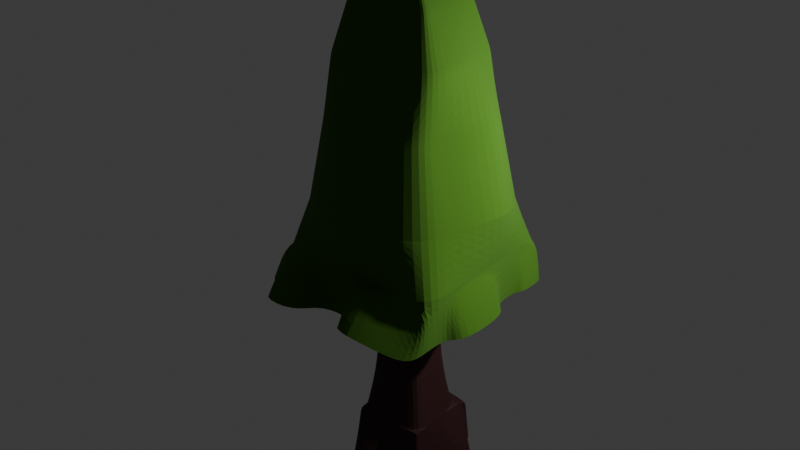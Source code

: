 # Source: TITTTRES.blend  (saved by Blender 4.4.30; exported with 4.5.12 LTS)
import bpy
from mathutils import Matrix  # noqa: F401  (used for matrix-valued properties, if any)

bpy.ops.wm.read_factory_settings(use_empty=True)
scene = bpy.context.scene
scene.name = 'Scene'

# ---- collections
col_collection = bpy.data.collections.new('Collection'); scene.collection.children.link(col_collection)

# ---- materials (node trees are filled in below, after node groups)
mat_material_002 = bpy.data.materials.new('Material.002')
mat_material_001 = bpy.data.materials.new('Material.001')

# ---- material node trees
mat_material_002.use_nodes = True; mat_material_002.node_tree.nodes.clear()
_N = mat_material_002.node_tree.nodes; _L = mat_material_002.node_tree.links
n0 = _N.new('ShaderNodeBsdfPrincipled'); n0.name = 'Principled BSDF'; n0.location = (10, 300)
n0.inputs[0].default_value = (0.02311, 0.0, 0.0007027, 1.0)
n0.inputs[2].default_value = 0.6863
n1 = _N.new('ShaderNodeOutputMaterial'); n1.name = 'Material Output'; n1.location = (300, 300)
_L.new(n0.outputs[0], n1.inputs[0])
n1.is_active_output = True
mat_material_001.use_nodes = True; mat_material_001.node_tree.nodes.clear()
_N = mat_material_001.node_tree.nodes; _L = mat_material_001.node_tree.links
n0 = _N.new('ShaderNodeBsdfPrincipled'); n0.name = 'Principled BSDF'; n0.location = (10, 300)
n0.inputs[0].default_value = (0.03573, 0.1191, 0.0, 1.0)
n0.inputs[2].default_value = 1.0
n1 = _N.new('ShaderNodeOutputMaterial'); n1.name = 'Material Output'; n1.location = (300, 300)
_L.new(n0.outputs[0], n1.inputs[0])
n1.is_active_output = True

# ---- world
world_world = bpy.data.worlds.new('World'); scene.world = world_world
world_world.use_nodes = True; world_world.node_tree.nodes.clear()
_N = world_world.node_tree.nodes; _L = world_world.node_tree.links
n0 = _N.new('ShaderNodeOutputWorld'); n0.name = 'World Output'; n0.location = (300, 300)
n1 = _N.new('ShaderNodeBackground'); n1.name = 'Background'; n1.location = (10, 300)
n1.inputs[0].default_value = (0.05088, 0.05088, 0.05088, 1.0)
_L.new(n1.outputs[0], n0.inputs[0])
n0.is_active_output = True
world_world.color = (0.05088, 0.05088, 0.05088)
world_world.sun_shadow_jitter_overblur = 0.0

# ---- lights
light_light = bpy.data.lights.new('Light', 'POINT')
light_light.energy = 1000.0
light_light.shadow_soft_size = 0.1

# ---- meshes
me_cube_001 = bpy.data.meshes.new('Cube.001')
me_cube_001.from_pydata([(-1.0, -1.0, -1.0), (-1.0, -1.0, 0.1105), (-1.07, 1.0, -0.9995), (-1.0, 1.0, 0.1105), (1.0, -1.0, -1.0), (1.0, -1.0, 0.1105), (1.0, 1.0, -1.0), (1.0, 1.0, 0.1105), (-1.0, -1.0, -0.6791), (-0.9297, 1.0, -0.6796), (1.0, 1.0, -0.6791), (1.0, -1.0, -0.6791), (-1.07, -0.4138, -0.9995), (-1.0, -0.4138, 0.1105), (1.0, -0.4138, -1.0), (1.0, -0.4138, 0.1105), (1.0, -0.4138, -0.6791), (-0.9297, -0.4138, -0.6796), (-0.09871, 1.0, -1.0), (-0.09871, 1.0, 0.1105), (-0.09871, -1.0, -1.0), (-0.09871, -1.0, 0.1105), (-0.09871, -1.0, -0.6791), (-0.09871, 1.0, -0.6791), (-0.09871, -0.4138, 0.1105), (-0.09871, -0.4138, -1.0), (0.9757, 1.0, -0.6959), (1.788, 1.0, -0.9832), (1.047, -0.4138, -0.9999), (0.9915, -1.0, -0.6792), (1.047, -1.0, -0.9999), (0.9915, -0.4138, -0.6792), (-1.0, -1.696, -0.9877), (-1.0, -0.9954, -0.6914), (-0.09871, -0.9954, -0.6914), (-0.09871, -1.696, -0.9877), (-0.9225, 1.0, -0.6812), (-1.543, 1.0, -0.983), (-0.9225, -0.4138, -0.6812), (-1.543, -0.4138, -0.983), (1.152, 1.181, -0.7161), (0.8258, 1.948, -1.001), (0.07548, 1.185, -0.6776), (-0.2509, 1.952, -0.963), (-0.7156, -0.7425, -0.4246), (-0.6731, 0.683, -0.4249), (0.7099, 0.683, -0.4246), (0.7099, -0.7425, -0.4246), (0.7099, -0.3246, -0.4246), (-0.6731, -0.3246, -0.4249), (-0.07316, -0.7425, -0.4246), (-0.07316, 0.683, -0.4246), (-0.6705, -0.7012, -0.0846), (-0.6429, 0.6322, -0.08479), (0.6629, 0.6322, -0.0846), (0.6629, -0.7012, -0.0846), (0.6629, -0.3104, -0.0846), (-0.6429, -0.3104, -0.08479), (-0.06959, -0.7012, -0.0846), (-0.06959, 0.6322, -0.0846), (-0.9297, 1.0, -0.6796), (1.0, 1.0, -0.6791), (1.0, -1.0, -0.6791), (1.0, -0.4138, -0.6791), (-0.9297, -0.4138, -0.6796), (-0.09871, -1.0, -0.6791), (-0.09871, 1.0, -0.6791), (-1.0, -1.0, -0.6791), (-0.6429, 0.6322, -0.08479), (0.6629, 0.6322, -0.0846), (0.6629, -0.7012, -0.0846), (0.6629, -0.3104, -0.0846), (-0.6429, -0.3104, -0.08479), (-0.06959, -0.7012, -0.0846), (-0.06959, 0.6322, -0.0846), (-0.6705, -0.7012, -0.0846), (-1.0, -1.0, 0.1105), (-1.0, 1.0, 0.1105), (1.0, 1.0, 0.1105), (1.0, -1.0, 0.1105), (1.0, -0.4138, 0.1105), (-1.0, -0.4138, 0.1105), (-0.09871, -1.0, 0.1105), (-0.09871, 1.0, 0.1105), (-1.07, 1.0, -0.9995), (1.0, 1.0, -1.0), (1.0, -1.0, -1.0), (-1.0, -1.0, -1.0), (-1.07, -0.4138, -0.9995), (-0.09871, 1.0, -1.0), (-0.09871, -1.0, -1.0), (1.788, 1.0, -0.9832), (1.047, -1.0, -0.9999), (1.047, -0.4138, -0.9999), (-1.0, -1.696, -0.9877), (-0.09871, -1.696, -0.9877), (-1.543, 1.0, -0.983), (-1.543, -0.4138, -0.983), (0.8258, 1.948, -1.001), (-0.2509, 1.952, -0.963), (-1.0, -1.0, -0.6791), (-1.0, -0.9954, -0.6914), (-0.9297, 1.0, -0.6796), (1.0, 1.0, -0.6791), (1.0, -1.0, -0.6791), (-0.9297, -0.4138, -0.6796), (-0.09871, 1.0, -0.6791), (-0.09871, -1.0, -0.6791), (0.9757, 1.0, -0.6959), (0.9915, -1.0, -0.6792), (0.9915, -0.4138, -0.6792), (-0.09871, -0.9954, -0.6914), (-0.9225, 1.0, -0.6812), (-0.9225, -0.4138, -0.6812), (1.152, 1.181, -0.7161), (0.07548, 1.185, -0.6776)], [], [(81, 13, 3, 77), (83, 19, 7, 78), (80, 15, 5, 79), (82, 21, 1, 76), (25, 14, 4, 20), (24, 13, 1, 21), (87, 0, 32, 94), (16, 11, 29, 31), (23, 10, 40, 42), (84, 2, 37, 96), (100, 8, 17, 105), (103, 10, 26, 108), (19, 3, 13, 24), (18, 6, 14, 25), (78, 7, 15, 80), (76, 1, 13, 81), (2, 18, 25, 12), (7, 19, 24, 15), (102, 9, 23, 106), (104, 11, 22, 107), (15, 24, 21, 5), (12, 25, 20, 0), (79, 5, 21, 82), (77, 3, 19, 83), (110, 31, 29, 109), (108, 26, 31, 110), (10, 16, 31, 26), (4, 14, 28, 30), (86, 4, 30, 92), (14, 6, 27, 28), (111, 34, 33, 101), (0, 20, 35, 32), (107, 22, 34, 111), (22, 8, 33, 34), (113, 38, 36, 112), (17, 9, 36, 38), (105, 17, 38, 113), (2, 12, 39, 37), (115, 42, 40, 114), (6, 18, 43, 41), (85, 6, 41, 98), (106, 23, 42, 115), (60, 45, 51, 66), (62, 47, 50, 65), (67, 44, 49, 64), (61, 46, 48, 63), (65, 50, 44, 67), (63, 48, 47, 62), (66, 51, 46, 61), (64, 49, 45, 60), (68, 53, 59, 74), (70, 55, 58, 73), (75, 52, 57, 72), (69, 54, 56, 71), (73, 58, 52, 75), (71, 56, 55, 70), (74, 59, 54, 69), (72, 57, 53, 68), (17, 64, 60, 9), (23, 66, 61, 10), (16, 63, 62, 11), (22, 65, 67, 8), (10, 61, 63, 16), (8, 67, 64, 17), (11, 62, 65, 22), (9, 60, 66, 23), (49, 72, 68, 45), (51, 74, 69, 46), (48, 71, 70, 47), (50, 73, 75, 44), (46, 69, 71, 48), (44, 75, 72, 49), (47, 70, 73, 50), (45, 68, 74, 51), (53, 77, 83, 59), (55, 79, 82, 58), (52, 76, 81, 57), (54, 78, 80, 56), (58, 82, 76, 52), (56, 80, 79, 55), (59, 83, 78, 54), (57, 81, 77, 53), (18, 89, 99, 43), (103, 85, 98, 114), (43, 99, 98, 41), (12, 88, 97, 39), (39, 97, 96, 37), (20, 90, 95, 35), (35, 95, 94, 32), (104, 86, 92, 109), (27, 91, 93, 28), (28, 93, 92, 30), (4, 86, 90, 20), (2, 84, 89, 18), (6, 85, 91, 27), (0, 87, 88, 12), (102, 84, 96, 112), (100, 87, 94, 101), (8, 100, 101, 33), (9, 102, 112, 36), (11, 104, 109, 29), (10, 103, 114, 40), (89, 106, 115, 99), (99, 115, 114, 98), (88, 105, 113, 97), (97, 113, 112, 96), (90, 107, 111, 95), (95, 111, 101, 94), (91, 108, 110, 93), (93, 110, 109, 92), (86, 104, 107, 90), (84, 102, 106, 89), (85, 103, 108, 91), (87, 100, 105, 88)])
_uv = me_cube_001.uv_layers.new(name='UVMap')
_uv.uv.foreach_set('vector', [0.625, 0.07328, 0.625, 0.07328, 0.625, 0.25, 0.625, 0.25, 0.625, 0.3627, 0.625, 0.3627, 0.625, 0.5, 0.625, 0.5, 0.625, 0.6767, 0.625, 0.6767, 0.625, 0.75, 0.625, 0.75, 0.625, 0.8873, 0.625, 0.8873, 0.625, 1.0, 0.625, 1.0, 0.2377, 0.6767, 0.375, 0.6767, 0.375, 0.75, 0.2377, 0.75, 0.7623, 0.6767, 0.875, 0.6767, 0.875, 0.75, 0.7623, 0.75, 0.375, 0.0, 0.375, 0.0, 0.375, 0.0, 0.375, 0.0, 0.4151, 0.6767, 0.4151, 0.75, 0.4151, 0.75, 0.4151, 0.6767, 0.4151, 0.3627, 0.4151, 0.5, 0.4151, 0.5, 0.4151, 0.3627, 0.375, 0.25, 0.375, 0.25, 0.375, 0.25, 0.375, 0.25, 0.4151, 0.0, 0.4151, 0.0, 0.4151, 0.07328, 0.4151, 0.07328, 0.4151, 0.5, 0.4151, 0.5, 0.4151, 0.5, 0.4151, 0.5, 0.7623, 0.5, 0.875, 0.5, 0.875, 0.6767, 0.7623, 0.6767, 0.2377, 0.5, 0.375, 0.5, 0.375, 0.6767, 0.2377, 0.6767, 0.625, 0.5, 0.625, 0.5, 0.625, 0.6767, 0.625, 0.6767, 0.625, 0.0, 0.625, 0.0, 0.625, 0.07328, 0.625, 0.07328, 0.125, 0.5, 0.2377, 0.5, 0.2377, 0.6767, 0.125, 0.6767, 0.625, 0.5, 0.7623, 0.5, 0.7623, 0.6767, 0.625, 0.6767, 0.4151, 0.25, 0.4151, 0.25, 0.4151, 0.3627, 0.4151, 0.3627, 0.4151, 0.75, 0.4151, 0.75, 0.4151, 0.8873, 0.4151, 0.8873, 0.625, 0.6767, 0.7623, 0.6767, 0.7623, 0.75, 0.625, 0.75, 0.125, 0.6767, 0.2377, 0.6767, 0.2377, 0.75, 0.125, 0.75, 0.625, 0.75, 0.625, 0.75, 0.625, 0.8873, 0.625, 0.8873, 0.625, 0.25, 0.625, 0.25, 0.625, 0.3627, 0.625, 0.3627, 0.4151, 0.6767, 0.4151, 0.6767, 0.4151, 0.75, 0.4151, 0.75, 0.4151, 0.5, 0.4151, 0.5, 0.4151, 0.6767, 0.4151, 0.6767, 0.4151, 0.5, 0.4151, 0.6767, 0.4151, 0.6767, 0.4151, 0.5, 0.375, 0.75, 0.375, 0.6767, 0.375, 0.6767, 0.375, 0.75, 0.375, 0.75, 0.375, 0.75, 0.375, 0.75, 0.375, 0.75, 0.375, 0.6767, 0.375, 0.5, 0.375, 0.5, 0.375, 0.6767, 0.4151, 0.8873, 0.4151, 0.8873, 0.4151, 1.0, 0.4151, 1.0, 0.125, 0.75, 0.2377, 0.75, 0.2377, 0.75, 0.125, 0.75, 0.4151, 0.8873, 0.4151, 0.8873, 0.4151, 0.8873, 0.4151, 0.8873, 0.4151, 0.8873, 0.4151, 1.0, 0.4151, 1.0, 0.4151, 0.8873, 0.4151, 0.07328, 0.4151, 0.07328, 0.4151, 0.25, 0.4151, 0.25, 0.4151, 0.07328, 0.4151, 0.25, 0.4151, 0.25, 0.4151, 0.07328, 0.4151, 0.07328, 0.4151, 0.07328, 0.4151, 0.07328, 0.4151, 0.07328, 0.125, 0.5, 0.125, 0.6767, 0.125, 0.6767, 0.125, 0.5, 0.4151, 0.3627, 0.4151, 0.3627, 0.4151, 0.5, 0.4151, 0.5, 0.375, 0.5, 0.2377, 0.5, 0.2377, 0.5, 0.375, 0.5, 0.375, 0.5, 0.375, 0.5, 0.375, 0.5, 0.3743, 0.5, 0.4151, 0.3627, 0.4151, 0.3627, 0.4151, 0.3627, 0.4151, 0.3627, 0.4151, 0.25, 0.4469, 0.25, 0.4469, 0.3627, 0.4151, 0.3627, 0.4151, 0.75, 0.4469, 0.75, 0.4469, 0.8873, 0.4151, 0.8873, 0.4151, 0.0, 0.4469, 0.0, 0.4469, 0.07328, 0.4151, 0.07328, 0.4151, 0.5, 0.4469, 0.5, 0.4469, 0.6767, 0.4151, 0.6767, 0.4151, 0.8873, 0.4469, 0.8873, 0.4469, 1.0, 0.4151, 1.0, 0.4151, 0.6767, 0.4469, 0.6767, 0.4469, 0.75, 0.4151, 0.75, 0.4151, 0.3627, 0.4469, 0.3627, 0.4469, 0.5, 0.4151, 0.5, 0.4151, 0.07328, 0.4469, 0.07328, 0.4469, 0.25, 0.4151, 0.25, 0.4894, 0.25, 0.4894, 0.25, 0.4894, 0.3627, 0.4894, 0.3627, 0.4894, 0.75, 0.4894, 0.75, 0.4894, 0.8873, 0.4894, 0.8873, 0.4894, 0.0, 0.4894, 0.0, 0.4894, 0.07328, 0.4894, 0.07328, 0.4894, 0.5, 0.4894, 0.5, 0.4894, 0.6767, 0.4894, 0.6767, 0.4894, 0.8873, 0.4894, 0.8873, 0.4894, 1.0, 0.4894, 1.0, 0.4894, 0.6767, 0.4894, 0.6767, 0.4894, 0.75, 0.4894, 0.75, 0.4894, 0.3627, 0.4894, 0.3627, 0.4894, 0.5, 0.4894, 0.5, 0.4894, 0.07328, 0.4894, 0.07328, 0.4894, 0.25, 0.4894, 0.25, 0.4151, 0.07328, 0.4151, 0.07328, 0.4151, 0.25, 0.4151, 0.25, 0.4151, 0.3627, 0.4151, 0.3627, 0.4151, 0.5, 0.4151, 0.5, 0.4151, 0.6767, 0.4151, 0.6767, 0.4151, 0.75, 0.4151, 0.75, 0.4151, 0.8873, 0.4151, 0.8873, 0.4151, 1.0, 0.4151, 1.0, 0.4151, 0.5, 0.4151, 0.5, 0.4151, 0.6767, 0.4151, 0.6767, 0.4151, 0.0, 0.4151, 0.0, 0.4151, 0.07328, 0.4151, 0.07328, 0.4151, 0.75, 0.4151, 0.75, 0.4151, 0.8873, 0.4151, 0.8873, 0.4151, 0.25, 0.4151, 0.25, 0.4151, 0.3627, 0.4151, 0.3627, 0.4469, 0.07328, 0.4894, 0.07328, 0.4894, 0.25, 0.4469, 0.25, 0.4469, 0.3627, 0.4894, 0.3627, 0.4894, 0.5, 0.4469, 0.5, 0.4469, 0.6767, 0.4894, 0.6767, 0.4894, 0.75, 0.4469, 0.75, 0.4469, 0.8873, 0.4894, 0.8873, 0.4894, 1.0, 0.4469, 1.0, 0.4469, 0.5, 0.4894, 0.5, 0.4894, 0.6767, 0.4469, 0.6767, 0.4469, 0.0, 0.4894, 0.0, 0.4894, 0.07328, 0.4469, 0.07328, 0.4469, 0.75, 0.4894, 0.75, 0.4894, 0.8873, 0.4469, 0.8873, 0.4469, 0.25, 0.4894, 0.25, 0.4894, 0.3627, 0.4469, 0.3627, 0.4894, 0.25, 0.625, 0.25, 0.625, 0.3627, 0.4894, 0.3627, 0.4894, 0.75, 0.625, 0.75, 0.625, 0.8873, 0.4894, 0.8873, 0.4894, 0.0, 0.625, 0.0, 0.625, 0.07328, 0.4894, 0.07328, 0.4894, 0.5, 0.625, 0.5, 0.625, 0.6767, 0.4894, 0.6767, 0.4894, 0.8873, 0.625, 0.8873, 0.625, 1.0, 0.4894, 1.0, 0.4894, 0.6767, 0.625, 0.6767, 0.625, 0.75, 0.4894, 0.75, 0.4894, 0.3627, 0.625, 0.3627, 0.625, 0.5, 0.4894, 0.5, 0.4894, 0.07328, 0.625, 0.07328, 0.625, 0.25, 0.4894, 0.25, 0.375, 0.3627, 0.375, 0.3627, 0.375, 0.3627, 0.375, 0.3627, 0.4151, 0.5, 0.375, 0.5, 0.3743, 0.5, 0.4151, 0.5, 0.375, 0.3627, 0.375, 0.3627, 0.3743, 0.5, 0.375, 0.5, 0.375, 0.07328, 0.375, 0.07328, 0.375, 0.07328, 0.375, 0.07328, 0.375, 0.07328, 0.375, 0.07328, 0.375, 0.25, 0.375, 0.25, 0.375, 0.8873, 0.375, 0.8873, 0.375, 0.8873, 0.375, 0.8873, 0.375, 0.8873, 0.375, 0.8873, 0.375, 1.0, 0.375, 1.0, 0.4151, 0.75, 0.375, 0.75, 0.375, 0.75, 0.4151, 0.75, 0.375, 0.5, 0.375, 0.5, 0.375, 0.6767, 0.375, 0.6767, 0.375, 0.6767, 0.375, 0.6767, 0.375, 0.75, 0.375, 0.75, 0.375, 0.75, 0.375, 0.75, 0.375, 0.8873, 0.375, 0.8873, 0.375, 0.25, 0.375, 0.25, 0.375, 0.3627, 0.375, 0.3627, 0.375, 0.5, 0.375, 0.5, 0.375, 0.5, 0.375, 0.5, 0.375, 0.0, 0.375, 0.0, 0.375, 0.07328, 0.375, 0.07328, 0.4151, 0.25, 0.375, 0.25, 0.375, 0.25, 0.4151, 0.25, 0.4151, 0.0, 0.375, 0.0, 0.375, 0.0, 0.4151, 0.0, 0.4151, 0.0, 0.4151, 0.0, 0.4151, 0.0, 0.4151, 0.0, 0.4151, 0.25, 0.4151, 0.25, 0.4151, 0.25, 0.4151, 0.25, 0.4151, 0.75, 0.4151, 0.75, 0.4151, 0.75, 0.4151, 0.75, 0.4151, 0.5, 0.4151, 0.5, 0.4151, 0.5, 0.4151, 0.5, 0.375, 0.3627, 0.4151, 0.3627, 0.4151, 0.3627, 0.375, 0.3627, 0.375, 0.3627, 0.4151, 0.3627, 0.4151, 0.5, 0.3743, 0.5, 0.375, 0.07328, 0.4151, 0.07328, 0.4151, 0.07328, 0.375, 0.07328, 0.375, 0.07328, 0.4151, 0.07328, 0.4151, 0.25, 0.375, 0.25, 0.375, 0.8873, 0.4151, 0.8873, 0.4151, 0.8873, 0.375, 0.8873, 0.375, 0.8873, 0.4151, 0.8873, 0.4151, 1.0, 0.375, 1.0, 0.375, 0.5, 0.4151, 0.5, 0.4151, 0.6767, 0.375, 0.6767, 0.375, 0.6767, 0.4151, 0.6767, 0.4151, 0.75, 0.375, 0.75, 0.375, 0.75, 0.4151, 0.75, 0.4151, 0.8873, 0.375, 0.8873, 0.375, 0.25, 0.4151, 0.25, 0.4151, 0.3627, 0.375, 0.3627, 0.375, 0.5, 0.4151, 0.5, 0.4151, 0.5, 0.375, 0.5, 0.375, 0.0, 0.4151, 0.0, 0.4151, 0.07328, 0.375, 0.07328])
me_cube_001.materials.append(mat_material_002)
me_cube_001.update()
me_cube_004 = bpy.data.meshes.new('Cube.004')
me_cube_004.from_pydata([(-0.8933, -0.8933, -1.0), (-0.7, -0.6592, 1.0), (-0.8933, 0.8933, -1.0), (-0.7, 0.6747, 1.0), (0.8933, -0.8933, -1.0), (0.6339, -0.6592, 1.0), (0.8933, 0.8933, -1.0), (0.6339, 0.6747, 1.0), (-1.0, -1.0, -0.4671), (-1.0, 1.0, -0.4671), (1.0, 1.0, -0.4671), (1.0, -1.0, -0.4671), (-0.4569, 0.8933, -1.0), (-0.3378, 0.534, 0.9558), (-0.4569, -0.8933, -1.0), (-0.3378, -0.8902, 1.003), (-0.4569, -1.0, -0.4671), (-0.4569, 1.0, -0.4671), (0.00697, 0.534, 0.9558), (0.06, -0.8933, -1.0), (0.06, 1.0, -0.4671), (0.06, 0.8933, -1.0), (0.00697, -0.8902, 1.003), (0.06, -1.0, -0.4671), (-0.8933, 0.5901, -1.0), (-0.7538, 0.4014, 1.008), (0.8933, 0.5901, -1.0), (0.8605, 0.4014, 1.0), (1.0, 0.5901, -0.4671), (-1.0, 0.5901, -0.4671), (0.4184, -0.3735, 2.25), (0.5229, -1.0, -0.4671), (0.4184, -0.2879, 2.269), (0.3157, -0.7764, 1.002), (-0.8933, 0.1645, -1.0), (0.8962, 0.1175, 0.9854), (1.0, 0.1645, -0.4671), (0.4184, 0.4833, 2.269), (0.5229, 1.0, -1.0), (-0.02425, 0.4833, 2.269), (0.5229, 1.0, -0.4671), (-0.8734, 0.1175, 1.008), (0.8933, 0.1645, -1.0), (-1.0, 0.1645, -0.4671), (-0.8933, -0.6377, -1.0), (0.6696, -0.4175, 0.9854), (1.0, -0.6377, -0.4671), (-0.5234, 0.4833, 2.269), (0.5229, -1.0, -1.0), (-0.6374, 0.2902, 2.269), (0.3157, 0.6033, 0.9776), (-0.8196, -0.4175, 1.0), (0.8933, -0.6377, -1.0), (-1.0, -0.6377, -0.4671), (0.06, 1.172, -0.985), (-0.4569, 1.172, -0.985), (-0.4569, 0.9955, -0.4821), (0.06, 0.9955, -0.4821), (-0.9833, 0.1645, -0.5), (-0.9833, 0.5901, -0.5), (-1.24, 0.5901, -0.9671), (-1.24, 0.1645, -0.9671), (0.9828, 1.0, -0.4718), (1.082, 1.0, -0.9953), (1.082, 0.5901, -0.9953), (0.9828, 0.5901, -0.4718), (1.202, -0.6377, -0.9803), (1.202, 0.1645, -0.9803), (1.001, 0.1645, -0.4868), (1.001, -0.6377, -0.4868), (-1.0, -1.417, -0.9004), (-1.0, -1.002, -0.5668), (-0.4569, -1.002, -0.5668), (-0.4569, -1.417, -0.9004), (0.9719, -0.9005, -0.6645), (0.9342, -1.217, -1.092), (0.08811, -1.507, -0.8027), (0.1258, -1.19, -0.3754), (-1.276, -0.6377, -0.9684), (-1.276, -1.0, -0.9684), (-1.024, -1.0, -0.4987), (-1.024, -0.6377, -0.4987), (-0.8159, -0.8016, 0.08332), (-0.8159, 0.8081, 0.08332), (0.7938, 0.8081, 0.08332), (0.7938, -0.8016, 0.08332), (-0.3788, -1.11, 0.1019), (-0.3788, 0.9488, 0.1275), (0.03723, -1.11, 0.1019), (0.03723, 0.9488, 0.1275), (1.02, 0.4782, 0.08332), (-0.8159, 0.4782, 0.08332), (-0.9355, 0.1357, 0.08332), (1.08, 0.1357, 0.09797), (-0.9355, -0.51, 0.08332), (0.8539, -0.51, 0.09797), (-0.6042, 0.3749, 1.685), (-0.658, 0.6292, 1.693), (-0.0004634, 0.6292, 1.693), (0.5826, 0.6292, 1.693), (0.6783, -0.3866, 1.693), (0.5826, -0.5748, 1.689), (-0.3211, -0.6114, 1.693), (-0.658, -0.6114, 1.693), (-0.3211, 0.6292, 1.693), (-0.0004634, -0.5748, 1.689), (-0.6042, 0.1109, 1.685), (0.5826, 0.3749, 1.693), (0.6783, 0.1109, 1.693), (-0.658, -0.3866, 1.693), (-0.2677, -0.4585, 2.269), (-0.5234, -0.4585, 2.269), (-0.2677, 0.4833, 2.269), (-0.02425, -0.3735, 2.25), (-0.1549, 0.08371, 2.956), (-0.1549, 0.0584, 2.956), (-0.6374, 0.08986, 2.269), (0.4184, 0.2902, 2.269), (-0.03134, 0.08371, 2.956), (-0.0894, 0.08371, 2.956), (0.4184, 0.08986, 2.269), (-0.03134, -0.03982, 2.956), (-0.03134, -0.01744, 2.956), (-0.5234, -0.2879, 2.269), (0.1539, -0.1288, 2.744), (0.1539, -0.2123, 2.744), (-0.06257, 0.2483, 2.744), (0.1539, 0.2483, 2.744), (-0.4206, 0.1539, 2.744), (-0.3067, 0.2483, 2.744), (-0.1816, -0.2123, 2.744), (-0.3067, -0.2123, 2.744), (-0.1816, 0.2483, 2.744), (-0.06257, -0.2123, 2.744), (-0.08734, 0.01232, 2.995), (-0.08734, 0.01624, 2.995), (-0.4206, 0.0559, 2.744), (0.1539, 0.1539, 2.744), (-0.08734, 0.03396, 2.995), (-0.09751, 0.03396, 2.995), (0.1539, 0.0559, 2.744), (-0.109, 0.03396, 2.995), (-0.109, 0.02952, 2.995), (-0.3067, -0.1288, 2.744), (-0.1213, -0.03982, 2.956), (-0.1549, -0.03982, 2.956), (-0.1213, 0.08371, 2.956), (-0.0894, -0.03982, 2.956), (0.00697, 0.5991, 1.085), (-0.3378, 0.5991, 1.085), (-0.1549, 0.03211, 2.956), (-0.03134, 0.0584, 2.956), (-0.3211, 0.6284, 1.684), (-0.0004634, 0.6284, 1.684), (-0.03134, 0.03211, 2.956), (0.00697, 0.8608, 1.03), (-0.3378, 0.8608, 1.03), (-0.1549, -0.01744, 2.956), (-0.1031, 0.01232, 2.995), (-0.109, 0.01232, 2.995), (-0.1031, 0.03396, 2.995), (-0.09751, 0.01232, 2.995), (-0.1031, 0.01624, 2.995), (-0.09751, 0.01624, 2.995), (-0.109, 0.02492, 2.995), (-0.08734, 0.02952, 2.995), (-0.1031, 0.02952, 2.995), (-0.09751, 0.02952, 2.995), (-0.08734, 0.02492, 2.995), (-0.1031, 0.02492, 2.995), (-0.09751, 0.02492, 2.995), (-0.109, 0.01624, 2.995), (-0.3788, 1.014, 0.2568), (0.03723, 1.014, 0.2568), (-1.0, -0.6377, -1.0), (-1.0, -1.0, -1.0), (-0.4569, 1.0, -1.0), (-1.0, 1.0, -1.0), (1.0, 0.5901, -1.0), (1.0, 1.0, -1.0), (0.06, -1.0, -1.0), (1.0, -1.0, -1.0), (0.06, 1.0, -1.0), (-0.4569, -1.0, -1.0), (-1.0, 0.5901, -1.0), (1.0, 0.1645, -1.0), (-1.0, 0.1645, -1.0), (1.0, -0.6377, -1.0), (-0.4569, -0.6377, -0.6905), (-0.4569, -0.8933, -0.6905), (0.06, -0.6377, -0.6905), (0.06, -0.8933, -0.6905), (-0.4569, 0.8933, -0.6905), (-0.4569, 0.5901, -0.6905), (0.06, 0.8933, -0.6905), (0.06, 0.5901, -0.6905), (-0.8933, 0.5901, -0.6905), (0.8933, 0.5901, -0.6905), (-0.4569, 0.1645, -0.6905), (0.06, 0.1645, -0.6905), (-0.8933, 0.1645, -0.6905), (0.8933, 0.1645, -0.6905), (-0.8933, -0.6377, -0.6905), (0.8933, -0.6377, -0.6905), (-0.8933, -0.8933, -0.6905), (-0.8933, 0.8933, -0.6905), (0.8933, 0.8933, -0.6905), (0.8933, -0.8933, -0.6905), (0.1937, 0.4833, 2.269), (0.5048, -1.364, -0.945), (0.5424, -1.048, -0.5177), (0.4098, -0.9581, 0.09278), (0.4098, 0.8796, 0.1058), (0.2866, 0.6292, 1.693), (0.2866, -0.5748, 1.689), (0.1937, -0.3735, 2.25), (-0.06081, 0.08371, 2.956), (0.04402, 0.2483, 2.744), (0.04402, -0.2123, 2.744), (-0.0925, 0.03396, 2.995), (-0.06081, -0.03982, 2.956), (-0.0925, 0.01232, 2.995), (-0.0925, 0.02952, 2.995), (-0.0925, 0.02492, 2.995), (-0.0925, 0.01624, 2.995), (0.4703, -0.8933, -1.0), (0.4703, 0.8933, -1.0), (0.4703, 0.5901, -0.6905), (0.4703, 0.1645, -0.6905), (0.4703, -0.6377, -0.6905), (0.4703, -0.8933, -0.6905), (0.4703, 0.8933, -0.6905), (-0.8159, -0.8016, 0.08332), (-0.8159, 0.8081, 0.08332), (0.7938, 0.8081, 0.08332), (0.7938, -0.8016, 0.08332), (-0.3788, -1.11, 0.1019), (-0.3788, 0.9488, 0.1275), (0.03723, -1.11, 0.1019), (0.03723, 0.9488, 0.1275), (1.02, 0.4782, 0.08332), (-0.8159, 0.4782, 0.08332), (-0.9355, 0.1357, 0.08332), (1.08, 0.1357, 0.09797), (-0.9355, -0.51, 0.08332), (0.8539, -0.51, 0.09797), (-0.3788, 1.014, 0.2568), (0.03723, 1.014, 0.2568), (0.4098, -0.9581, 0.09278), (0.4098, 0.8796, 0.1058), (-1.0, 1.0, -0.4671), (1.0, 1.0, -0.4671), (1.0, -1.0, -0.4671), (-0.4569, -1.0, -0.4671), (-0.4569, 1.0, -0.4671), (0.06, -1.0, -0.4671), (0.06, 1.0, -0.4671), (1.0, 0.5901, -0.4671), (-1.0, 0.5901, -0.4671), (-1.0, 0.1645, -0.4671), (1.0, 0.1645, -0.4671), (-1.0, -0.6377, -0.4671), (1.0, -0.6377, -0.4671), (-1.0, -1.0, -0.4671), (0.5229, 1.0, -0.4671), (0.5229, -1.0, -0.4671), (-1.0, 1.0, -1.0), (1.0, 1.0, -1.0), (1.0, -1.0, -1.0), (-1.0, -1.0, -1.0), (-0.4569, 1.0, -1.0), (-0.4569, -1.0, -1.0), (0.06, -1.0, -1.0), (0.06, 1.0, -1.0), (-1.0, 0.5901, -1.0), (1.0, 0.5901, -1.0), (-1.0, 0.1645, -1.0), (1.0, 0.1645, -1.0), (-1.0, -0.6377, -1.0), (1.0, -0.6377, -1.0), (-0.4569, 1.172, -0.985), (0.06, 1.172, -0.985), (-1.24, 0.5901, -0.9671), (-1.24, 0.1645, -0.9671), (1.082, 1.0, -0.9953), (1.082, 0.5901, -0.9953), (1.202, 0.1645, -0.9803), (1.202, -0.6377, -0.9803), (-1.0, -1.417, -0.9004), (-0.4569, -1.417, -0.9004), (0.9342, -1.217, -1.092), (0.08811, -1.507, -0.8027), (-1.276, -1.0, -0.9684), (-1.276, -0.6377, -0.9684), (0.5048, -1.364, -0.945), (0.5229, 1.0, -1.0), (-0.05934, 0.04396, 2.975), (-0.05934, 0.02852, 2.975), (-0.05934, 0.05884, 2.975), (-0.09345, 0.05884, 2.975), (-0.1122, 0.05884, 2.975), (-0.1319, 0.05884, 2.975), (-0.1319, 0.04396, 2.975), (-0.1319, 0.02852, 2.975), (-0.1122, -0.01375, 2.975), (-0.09345, -0.01375, 2.975), (-0.05934, -0.01375, 2.975), (-0.05934, -0.0005999, 2.975), (-0.1319, -0.0005999, 2.975), (-0.1319, -0.01375, 2.975), (-0.07665, -0.01375, 2.975), (-0.07665, 0.05884, 2.975), (0.1539, 0.0559, 2.744), (0.1539, -0.2123, 2.744), (0.1539, -0.1288, 2.744), (-0.06257, 0.2483, 2.744), (-0.06257, -0.2123, 2.744), (-0.3067, -0.1288, 2.744), (-0.1816, 0.2483, 2.744), (-0.3067, 0.2483, 2.744), (0.1539, 0.1539, 2.744), (0.1539, 0.2483, 2.744), (-0.3067, -0.2123, 2.744), (-0.1816, -0.2123, 2.744), (-0.4206, 0.1539, 2.744), (-0.4206, 0.0559, 2.744), (0.04402, -0.2123, 2.744), (0.04402, 0.2483, 2.744), (0.4184, 0.4833, 2.269), (0.4184, 0.2902, 2.269), (0.4184, 0.08986, 2.269), (0.4184, -0.3735, 2.25), (0.4184, -0.2879, 2.269), (-0.6374, 0.2902, 2.269), (-0.02425, 0.4833, 2.269), (-0.6374, 0.08986, 2.269), (-0.2677, -0.4585, 2.269), (-0.02425, -0.3735, 2.25), (-0.5234, -0.2879, 2.269), (-0.5234, -0.4585, 2.269), (-0.2677, 0.4833, 2.269), (-0.5234, 0.4833, 2.269), (0.1937, 0.4833, 2.269), (0.1937, -0.3735, 2.25), (-0.658, -0.3866, 1.693), (-0.658, -0.6114, 1.693), (-0.3211, -0.6114, 1.693), (-0.6042, 0.1109, 1.685), (0.5826, 0.3749, 1.693), (0.6783, -0.3866, 1.693), (0.6783, 0.1109, 1.693), (0.5826, 0.6292, 1.693), (-0.0004634, -0.5748, 1.689), (0.5826, -0.5748, 1.689), (-0.658, 0.6292, 1.693), (-0.6042, 0.3749, 1.685), (-0.0004634, 0.6292, 1.693), (-0.3211, 0.6292, 1.693), (0.2866, -0.5748, 1.689), (0.2866, 0.6292, 1.693), (-0.7538, 0.4014, 1.008), (0.00697, -0.8902, 1.003), (0.6339, -0.6592, 1.0), (-0.7, 0.6747, 1.0), (-0.8734, 0.1175, 1.008), (0.6696, -0.4175, 0.9854), (0.8962, 0.1175, 0.9854), (-0.3378, -0.8902, 1.003), (0.8605, 0.4014, 1.0), (0.6339, 0.6747, 1.0), (0.00697, 0.534, 0.9558), (-0.3378, 0.534, 0.9558), (-0.8196, -0.4175, 1.0), (-0.7, -0.6592, 1.0), (-0.3378, 0.8608, 1.03), (0.00697, 0.8608, 1.03), (0.3157, 0.6033, 0.9776), (0.3157, -0.7764, 1.002), (-0.8159, -0.8016, 0.08332), (-0.8159, 0.8081, 0.08332), (0.7938, 0.8081, 0.08332), (0.7938, -0.8016, 0.08332), (-0.3788, -1.11, 0.1019), (-0.3788, 0.9488, 0.1275), (0.03723, -1.11, 0.1019), (0.03723, 0.9488, 0.1275), (1.02, 0.4782, 0.08332), (-0.8159, 0.4782, 0.08332), (-0.9355, 0.1357, 0.08332), (1.08, 0.1357, 0.09797), (-0.9355, -0.51, 0.08332), (0.8539, -0.51, 0.09797), (-0.3788, 1.014, 0.2568), (0.03723, 1.014, 0.2568), (0.4098, -0.9581, 0.09278), (0.4098, 0.8796, 0.1058), (-1.0, -1.0, -0.4671), (-1.0, 1.0, -0.4671), (1.0, 1.0, -0.4671), (1.0, -1.0, -0.4671), (-0.4569, -1.0, -0.4671), (-0.4569, 1.0, -0.4671), (0.06, -1.0, -0.4671), (0.06, 1.0, -0.4671), (1.0, 0.5901, -0.4671), (-1.0, 0.5901, -0.4671), (-1.0, 0.1645, -0.4671), (1.0, 0.1645, -0.4671), (-1.0, -0.6377, -0.4671), (1.0, -0.6377, -0.4671), (0.5229, 1.0, -0.4671), (0.5229, -1.0, -0.4671), (-1.0, -1.0, -1.0), (-1.0, -1.417, -0.9004), (-1.276, -1.0, -0.9684), (-1.0, 1.0, -1.0), (1.0, 1.0, -1.0), (1.0, -1.0, -1.0), (-0.4569, 1.0, -1.0), (-0.4569, -1.0, -1.0), (0.06, -1.0, -1.0), (0.06, 1.0, -1.0), (-1.0, 0.5901, -1.0), (1.0, 0.5901, -1.0), (-1.0, 0.1645, -1.0), (1.0, 0.1645, -1.0), (-1.0, -0.6377, -1.0), (1.0, -0.6377, -1.0), (-0.4569, 1.172, -0.985), (0.06, 1.172, -0.985), (-1.24, 0.5901, -0.9671), (-1.24, 0.1645, -0.9671), (1.082, 1.0, -0.9953), (1.082, 0.5901, -0.9953), (1.202, 0.1645, -0.9803), (1.202, -0.6377, -0.9803), (-0.4569, -1.417, -0.9004), (0.9342, -1.217, -1.092), (0.08811, -1.507, -0.8027), (-1.276, -0.6377, -0.9684), (0.5048, -1.364, -0.945), (0.5229, 1.0, -1.0)], [], [(387, 25, 3, 379), (395, 50, 7, 380), (391, 45, 5, 381), (382, 15, 1, 378), (14, 0, 204, 189), (360, 364, 106, 96), (175, 183, 73, 70), (427, 46, 11, 417), (441, 40, 10, 416), (422, 29, 9, 415), (415, 9, 17, 418), (420, 23, 16, 419), (362, 365, 100, 101), (44, 34, 200, 202), (384, 22, 15, 382), (379, 3, 13, 383), (394, 33, 22, 384), (377, 362, 101, 214), (31, 23, 77, 210), (418, 17, 56, 428), (12, 21, 194, 192), (13, 18, 148, 149), (42, 52, 203, 201), (371, 363, 97, 104), (225, 19, 191, 230), (366, 368, 107, 108), (184, 186, 61, 60), (416, 10, 62, 432), (376, 370, 98, 213), (34, 24, 196, 200), (380, 7, 27, 386), (388, 41, 25, 387), (390, 51, 41, 388), (426, 53, 43, 424), (6, 26, 197, 206), (364, 372, 109, 106), (26, 42, 201, 197), (365, 366, 108, 100), (423, 28, 36, 425), (373, 367, 102, 103), (2, 12, 192, 205), (386, 27, 35, 389), (278, 174, 78, 293), (378, 1, 51, 390), (24, 2, 205, 196), (368, 369, 99, 107), (0, 44, 202, 204), (370, 18, 155, 375), (187, 185, 67, 66), (372, 373, 103, 109), (226, 6, 206, 231), (389, 35, 45, 391), (428, 56, 57, 429), (182, 176, 55, 54), (17, 20, 57, 56), (273, 182, 54, 281), (431, 58, 59, 430), (424, 43, 58, 431), (43, 29, 59, 58), (274, 184, 60, 282), (432, 62, 65, 433), (434, 68, 69, 435), (10, 28, 65, 62), (275, 178, 64, 285), (36, 46, 69, 68), (178, 179, 63, 64), (425, 36, 68, 434), (279, 187, 66, 287), (436, 72, 71, 413), (16, 8, 71, 72), (419, 16, 72, 436), (269, 175, 70, 288), (440, 210, 77, 438), (417, 11, 74, 437), (272, 180, 76, 291), (48, 181, 75, 209), (414, 80, 81, 439), (174, 175, 79, 78), (8, 53, 81, 80), (412, 8, 80, 414), (407, 93, 95, 409), (396, 82, 94, 408), (404, 90, 93, 407), (408, 94, 92, 406), (406, 92, 91, 405), (398, 84, 90, 404), (401, 87, 89, 403), (411, 211, 88, 402), (397, 83, 87, 401), (402, 88, 86, 400), (400, 86, 82, 396), (409, 95, 85, 399), (410, 212, 84, 398), (405, 91, 83, 397), (344, 345, 111, 123), (357, 354, 47, 112), (348, 351, 37, 117), (345, 346, 110, 111), (355, 347, 116, 49), (350, 348, 117, 120), (353, 349, 32, 30), (349, 350, 120, 32), (359, 356, 39, 208), (358, 353, 30, 215), (354, 355, 49, 47), (356, 357, 112, 39), (367, 361, 105, 102), (363, 360, 96, 97), (339, 336, 130, 131), (333, 335, 136, 128), (330, 329, 137, 140), (332, 330, 140, 124), (343, 331, 125, 218), (331, 332, 124, 125), (341, 333, 128, 129), (334, 340, 132, 126), (335, 338, 143, 136), (336, 337, 133, 130), (338, 339, 131, 143), (340, 341, 129, 132), (346, 352, 113, 110), (347, 344, 123, 116), (314, 312, 154, 122), (327, 315, 119, 216), (326, 313, 121, 220), (313, 314, 122, 121), (315, 318, 146, 119), (325, 317, 157, 150), (323, 316, 147, 144), (317, 322, 145, 157), (318, 319, 114, 146), (320, 321, 118, 151), (322, 323, 144, 145), (324, 325, 150, 115), (329, 328, 127, 137), (342, 334, 126, 217), (309, 304, 158, 159), (302, 303, 164, 142), (297, 296, 165, 168), (307, 297, 168, 135), (311, 299, 139, 219), (310, 306, 134, 221), (299, 300, 160, 139), (301, 302, 142, 141), (303, 308, 171, 164), (304, 305, 161, 158), (306, 307, 135, 134), (308, 309, 159, 171), (319, 324, 115, 114), (312, 320, 151, 154), (162, 171, 159, 158), (163, 162, 158, 161), (224, 163, 161, 221), (219, 139, 167, 222), (139, 160, 166, 167), (160, 141, 142, 166), (222, 167, 170, 223), (167, 166, 169, 170), (166, 142, 164, 169), (223, 170, 163, 224), (170, 169, 162, 163), (169, 164, 171, 162), (296, 298, 138, 165), (300, 301, 141, 160), (375, 374, 152, 153), (18, 13, 156, 155), (371, 104, 152, 374), (104, 98, 153, 152), (392, 149, 148, 393), (89, 87, 172, 173), (239, 89, 173, 247), (383, 13, 149, 392), (44, 0, 175, 174), (12, 2, 177, 176), (26, 6, 179, 178), (225, 4, 181, 48), (21, 12, 176, 182), (0, 14, 183, 175), (14, 19, 180, 183), (226, 21, 182, 38), (2, 24, 184, 177), (42, 26, 178, 185), (24, 34, 186, 184), (52, 42, 185, 187), (34, 44, 174, 186), (4, 52, 187, 181), (229, 203, 207, 230), (202, 188, 189, 204), (188, 190, 191, 189), (192, 194, 195, 193), (205, 192, 193, 196), (231, 206, 197, 227), (193, 195, 199, 198), (196, 193, 198, 200), (227, 197, 201, 228), (198, 199, 190, 188), (200, 198, 188, 202), (228, 201, 203, 229), (52, 4, 207, 203), (19, 14, 189, 191), (199, 228, 229, 190), (195, 227, 228, 199), (194, 231, 227, 195), (190, 229, 230, 191), (6, 226, 38, 179), (19, 225, 48, 180), (168, 223, 224, 135), (165, 222, 223, 168), (138, 219, 222, 165), (135, 224, 221, 134), (305, 310, 221, 161), (298, 311, 219, 138), (328, 342, 217, 127), (316, 326, 220, 147), (321, 327, 216, 118), (337, 343, 218, 133), (352, 358, 215, 113), (351, 359, 208, 37), (403, 89, 212, 410), (399, 85, 211, 411), (180, 48, 209, 76), (437, 74, 210, 440), (21, 226, 231, 194), (369, 376, 213, 99), (4, 225, 230, 207), (11, 31, 210, 74), (361, 377, 214, 105), (381, 5, 33, 394), (421, 20, 40, 441), (385, 18, 50, 395), (89, 239, 249, 212), (85, 235, 248, 211), (87, 237, 246, 172), (385, 239, 247, 393), (172, 246, 247, 173), (93, 243, 245, 95), (82, 232, 244, 94), (90, 240, 243, 93), (94, 244, 242, 92), (92, 242, 241, 91), (84, 234, 240, 90), (211, 248, 238, 88), (83, 233, 237, 87), (88, 238, 236, 86), (86, 236, 232, 82), (95, 245, 235, 85), (212, 249, 234, 84), (91, 241, 233, 83), (11, 252, 265, 31), (20, 256, 264, 40), (29, 258, 250, 9), (40, 264, 251, 10), (46, 262, 252, 11), (16, 253, 263, 8), (23, 255, 253, 16), (9, 250, 254, 17), (31, 265, 255, 23), (17, 254, 256, 20), (10, 251, 257, 28), (43, 259, 258, 29), (53, 261, 259, 43), (28, 257, 260, 36), (8, 263, 261, 53), (36, 260, 262, 46), (182, 273, 295, 38), (75, 290, 294, 209), (175, 269, 292, 79), (79, 292, 293, 78), (420, 272, 291, 438), (181, 268, 290, 75), (209, 294, 291, 76), (412, 269, 288, 413), (183, 271, 289, 73), (73, 289, 288, 70), (427, 279, 287, 435), (185, 277, 286, 67), (423, 275, 285, 433), (67, 286, 287, 66), (63, 284, 285, 64), (422, 274, 282, 430), (186, 276, 283, 61), (61, 283, 282, 60), (421, 273, 281, 429), (55, 280, 281, 54), (426, 278, 293, 439), (178, 275, 277, 185), (174, 278, 276, 186), (179, 267, 284, 63), (176, 270, 280, 55), (180, 272, 271, 183), (177, 266, 270, 176), (184, 274, 266, 177), (38, 295, 267, 179), (187, 279, 268, 181), (118, 216, 311, 298), (147, 220, 310, 305), (146, 114, 301, 300), (151, 118, 298, 296), (157, 145, 309, 308), (121, 122, 307, 306), (144, 147, 305, 304), (150, 157, 308, 303), (114, 115, 302, 301), (119, 146, 300, 299), (220, 121, 306, 310), (216, 119, 299, 311), (122, 154, 297, 307), (154, 151, 296, 297), (115, 150, 303, 302), (145, 144, 304, 309), (127, 217, 327, 321), (133, 218, 326, 316), (140, 137, 320, 312), (129, 128, 324, 319), (128, 136, 325, 324), (131, 130, 323, 322), (137, 127, 321, 320), (132, 129, 319, 318), (143, 131, 322, 317), (130, 133, 316, 323), (136, 143, 317, 325), (126, 132, 318, 315), (125, 124, 314, 313), (218, 125, 313, 326), (217, 126, 315, 327), (124, 140, 312, 314), (113, 215, 343, 337), (37, 208, 342, 328), (208, 39, 334, 342), (117, 37, 328, 329), (112, 47, 341, 340), (123, 111, 339, 338), (110, 113, 337, 336), (116, 123, 338, 335), (39, 112, 340, 334), (47, 49, 333, 341), (30, 32, 332, 331), (215, 30, 331, 343), (32, 120, 330, 332), (120, 117, 329, 330), (49, 116, 335, 333), (111, 110, 336, 339), (99, 213, 359, 351), (105, 214, 358, 352), (106, 109, 344, 347), (102, 105, 352, 346), (98, 104, 357, 356), (97, 96, 355, 354), (214, 101, 353, 358), (213, 98, 356, 359), (100, 108, 350, 349), (101, 100, 349, 353), (108, 107, 348, 350), (96, 106, 347, 355), (103, 102, 346, 345), (107, 99, 351, 348), (104, 97, 354, 357), (109, 103, 345, 344), (22, 33, 377, 361), (7, 50, 376, 369), (13, 371, 374, 156), (155, 156, 374, 375), (3, 25, 360, 363), (15, 22, 361, 367), (51, 1, 373, 372), (98, 370, 375, 153), (27, 7, 369, 368), (1, 15, 367, 373), (45, 35, 366, 365), (41, 51, 372, 364), (50, 18, 370, 376), (35, 27, 368, 366), (13, 3, 363, 371), (33, 5, 362, 377), (5, 45, 365, 362), (25, 41, 364, 360), (18, 385, 393, 148), (239, 385, 395, 249), (235, 381, 394, 248), (237, 383, 392, 246), (246, 392, 393, 247), (243, 389, 391, 245), (232, 378, 390, 244), (240, 386, 389, 243), (244, 390, 388, 242), (242, 388, 387, 241), (234, 380, 386, 240), (248, 394, 384, 238), (233, 379, 383, 237), (238, 384, 382, 236), (236, 382, 378, 232), (245, 391, 381, 235), (249, 395, 380, 234), (241, 387, 379, 233), (252, 399, 411, 265), (256, 403, 410, 264), (258, 405, 397, 250), (264, 410, 398, 251), (262, 409, 399, 252), (253, 400, 396, 263), (255, 402, 400, 253), (250, 397, 401, 254), (265, 411, 402, 255), (254, 401, 403, 256), (251, 398, 404, 257), (259, 406, 405, 258), (261, 408, 406, 259), (257, 404, 407, 260), (263, 396, 408, 261), (260, 407, 409, 262), (53, 426, 439, 81), (20, 421, 429, 57), (29, 422, 430, 59), (28, 423, 433, 65), (46, 427, 435, 69), (8, 412, 413, 71), (23, 420, 438, 77), (273, 421, 441, 295), (290, 437, 440, 294), (269, 412, 414, 292), (292, 414, 439, 293), (268, 417, 437, 290), (294, 440, 438, 291), (271, 419, 436, 289), (289, 436, 413, 288), (277, 425, 434, 286), (286, 434, 435, 287), (284, 432, 433, 285), (276, 424, 431, 283), (283, 431, 430, 282), (280, 428, 429, 281), (275, 423, 425, 277), (278, 426, 424, 276), (267, 416, 432, 284), (270, 418, 428, 280), (272, 420, 419, 271), (266, 415, 418, 270), (274, 422, 415, 266), (295, 441, 416, 267), (279, 427, 417, 268)])
_k = {(181, 268): 0.01623, (48, 181): 0.01623, (23, 31): 0.01623, (180, 272): 0.01623, (48, 180): 0.01623, (75, 290): 0.01623, (75, 209): 0.01623, (77, 210): 0.01623, (76, 291): 0.01623, (4, 225): 0.01623, (207, 230): 0.01623, (11, 31): 0.01623, (76, 209): 0.01623, (74, 210): 0.01623, (19, 225): 0.01623, (191, 230): 0.01623, (268, 417): 0.01623, (272, 420): 0.01623, (290, 437): 0.01623, (291, 438): 0.01623, (11, 417): 0.01623, (23, 420): 0.01623, (74, 437): 0.01623, (77, 438): 0.01623}
me_cube_004.attributes.new('crease_edge', 'FLOAT', 'EDGE').data.foreach_set('value', [_k.get((min(e.vertices), max(e.vertices)), 0.0) for e in me_cube_004.edges])
_uv = me_cube_004.uv_layers.new(name='UVMap')
_uv.uv.foreach_set('vector', [0.5104, 0.1988, 0.625, 0.1988, 0.625, 0.25, 0.5104, 0.25, 0.5104, 0.4404, 0.625, 0.4404, 0.625, 0.5, 0.5104, 0.5, 0.5104, 0.7047, 0.625, 0.7047, 0.625, 0.75, 0.5104, 0.75, 0.5104, 0.9321, 0.625, 0.9321, 0.625, 1.0, 0.5104, 1.0, 0.1929, 0.7367, 0.1383, 0.7367, 0.1383, 0.7367, 0.1929, 0.7367, 0.625, 0.1988, 0.625, 0.1456, 0.625, 0.1456, 0.625, 0.1988, 0.125, 0.75, 0.1929, 0.75, 0.1929, 0.75, 0.125, 0.75, 0.375, 0.7047, 0.4416, 0.7047, 0.4416, 0.75, 0.375, 0.75, 0.375, 0.4404, 0.4416, 0.4404, 0.4416, 0.5, 0.375, 0.5, 0.375, 0.1988, 0.4416, 0.1988, 0.4416, 0.25, 0.375, 0.25, 0.375, 0.25, 0.4416, 0.25, 0.4416, 0.3179, 0.375, 0.3179, 0.375, 0.8675, 0.4416, 0.8675, 0.4416, 0.9321, 0.375, 0.9321, 0.625, 0.75, 0.625, 0.7047, 0.625, 0.7047, 0.625, 0.75, 0.1383, 0.7047, 0.1383, 0.6044, 0.1383, 0.6044, 0.1383, 0.7047, 0.5104, 0.8675, 0.625, 0.8675, 0.625, 0.9321, 0.5104, 0.9321, 0.5104, 0.25, 0.625, 0.25, 0.625, 0.3179, 0.5104, 0.3179, 0.5104, 0.8096, 0.625, 0.8096, 0.625, 0.8675, 0.5104, 0.8675, 0.625, 0.8096, 0.625, 0.75, 0.625, 0.75, 0.625, 0.8096, 0.4416, 0.8096, 0.4416, 0.8675, 0.4416, 0.8675, 0.4416, 0.8096, 0.375, 0.3179, 0.4416, 0.3179, 0.4416, 0.3179, 0.375, 0.3179, 0.1929, 0.5133, 0.2575, 0.5133, 0.2575, 0.5133, 0.1929, 0.5133, 0.625, 0.3179, 0.625, 0.3825, 0.625, 0.3825, 0.625, 0.3179, 0.3617, 0.6044, 0.3617, 0.7047, 0.3617, 0.7047, 0.3617, 0.6044, 0.625, 0.3179, 0.625, 0.25, 0.625, 0.25, 0.625, 0.3179, 0.3088, 0.7367, 0.2575, 0.7367, 0.2575, 0.7367, 0.3088, 0.7367, 0.625, 0.6044, 0.625, 0.5512, 0.625, 0.5512, 0.625, 0.6044, 0.125, 0.5512, 0.125, 0.6044, 0.125, 0.6044, 0.125, 0.5512, 0.375, 0.5, 0.4416, 0.5, 0.4416, 0.5, 0.375, 0.5, 0.625, 0.4404, 0.625, 0.3825, 0.625, 0.3825, 0.625, 0.4404, 0.1383, 0.6044, 0.1383, 0.5512, 0.1383, 0.5512, 0.1383, 0.6044, 0.5104, 0.5, 0.625, 0.5, 0.625, 0.5512, 0.5104, 0.5512, 0.5104, 0.1456, 0.625, 0.1456, 0.625, 0.1988, 0.5104, 0.1988, 0.5104, 0.04529, 0.625, 0.04529, 0.625, 0.1456, 0.5104, 0.1456, 0.375, 0.04529, 0.4416, 0.04529, 0.4416, 0.1456, 0.375, 0.1456, 0.3617, 0.5133, 0.3617, 0.5512, 0.3617, 0.5512, 0.3617, 0.5133, 0.625, 0.1456, 0.625, 0.04529, 0.625, 0.04529, 0.625, 0.1456, 0.3617, 0.5512, 0.3617, 0.6044, 0.3617, 0.6044, 0.3617, 0.5512, 0.625, 0.7047, 0.625, 0.6044, 0.625, 0.6044, 0.625, 0.7047, 0.375, 0.5512, 0.4416, 0.5512, 0.4416, 0.6044, 0.375, 0.6044, 0.625, 1.0, 0.625, 0.9321, 0.625, 0.9321, 0.625, 1.0, 0.1383, 0.5133, 0.1929, 0.5133, 0.1929, 0.5133, 0.1383, 0.5133, 0.5104, 0.5512, 0.625, 0.5512, 0.625, 0.6044, 0.5104, 0.6044, 0.375, 0.04529, 0.375, 0.04529, 0.375, 0.04529, 0.375, 0.04529, 0.5104, 0.0, 0.625, 0.0, 0.625, 0.04529, 0.5104, 0.04529, 0.1383, 0.5512, 0.1383, 0.5133, 0.1383, 0.5133, 0.1383, 0.5512, 0.625, 0.5512, 0.625, 0.5, 0.625, 0.5, 0.625, 0.5512, 0.1383, 0.7367, 0.1383, 0.7047, 0.1383, 0.7047, 0.1383, 0.7367, 0.625, 0.3825, 0.625, 0.3825, 0.625, 0.3825, 0.625, 0.3825, 0.375, 0.7047, 0.375, 0.6044, 0.375, 0.6044, 0.375, 0.7047, 0.625, 0.04529, 0.625, 0.0, 0.625, 0.0, 0.625, 0.04529, 0.3088, 0.5133, 0.3617, 0.5133, 0.3617, 0.5133, 0.3088, 0.5133, 0.5104, 0.6044, 0.625, 0.6044, 0.625, 0.7047, 0.5104, 0.7047, 0.375, 0.3179, 0.4416, 0.3179, 0.4416, 0.3825, 0.375, 0.3825, 0.2575, 0.5, 0.1929, 0.5, 0.1929, 0.5, 0.2575, 0.5, 0.4416, 0.3179, 0.4416, 0.3825, 0.4416, 0.3825, 0.4416, 0.3179, 0.375, 0.3825, 0.375, 0.3825, 0.375, 0.3825, 0.375, 0.3825, 0.375, 0.1456, 0.4416, 0.1456, 0.4416, 0.1988, 0.375, 0.1988, 0.375, 0.1456, 0.4416, 0.1456, 0.4416, 0.1456, 0.375, 0.1456, 0.4416, 0.1456, 0.4416, 0.1988, 0.4416, 0.1988, 0.4416, 0.1456, 0.375, 0.1988, 0.375, 0.1988, 0.375, 0.1988, 0.375, 0.1988, 0.375, 0.5, 0.4416, 0.5, 0.4416, 0.5512, 0.375, 0.5512, 0.375, 0.6044, 0.4416, 0.6044, 0.4416, 0.7047, 0.375, 0.7047, 0.4416, 0.5, 0.4416, 0.5512, 0.4416, 0.5512, 0.4416, 0.5, 0.375, 0.5512, 0.375, 0.5512, 0.375, 0.5512, 0.375, 0.5512, 0.4416, 0.6044, 0.4416, 0.7047, 0.4416, 0.7047, 0.4416, 0.6044, 0.375, 0.5512, 0.375, 0.5, 0.375, 0.5, 0.375, 0.5512, 0.375, 0.6044, 0.4416, 0.6044, 0.4416, 0.6044, 0.375, 0.6044, 0.375, 0.7047, 0.375, 0.7047, 0.375, 0.7047, 0.375, 0.7047, 0.375, 0.9321, 0.4416, 0.9321, 0.4416, 1.0, 0.375, 1.0, 0.4416, 0.9321, 0.4416, 1.0, 0.4416, 1.0, 0.4416, 0.9321, 0.375, 0.9321, 0.4416, 0.9321, 0.4416, 0.9321, 0.375, 0.9321, 0.375, 0.0, 0.375, 0.0, 0.375, 0.0, 0.375, 0.0, 0.375, 0.8096, 0.4416, 0.8096, 0.4416, 0.8675, 0.375, 0.8675, 0.375, 0.75, 0.4416, 0.75, 0.4416, 0.75, 0.375, 0.75, 0.375, 0.8675, 0.375, 0.8675, 0.375, 0.8675, 0.375, 0.8675, 0.3154, 0.75, 0.375, 0.75, 0.375, 0.75, 0.3154, 0.75, 0.375, 0.0, 0.4416, 0.0, 0.4416, 0.04529, 0.375, 0.04529, 0.125, 0.7047, 0.125, 0.75, 0.125, 0.75, 0.125, 0.7047, 0.4416, 0.0, 0.4416, 0.04529, 0.4416, 0.04529, 0.4416, 0.0, 0.375, 0.0, 0.4416, 0.0, 0.4416, 0.0, 0.375, 0.0, 0.4416, 0.6044, 0.5104, 0.6044, 0.5104, 0.7047, 0.4416, 0.7047, 0.4416, 0.0, 0.5104, 0.0, 0.5104, 0.04529, 0.4416, 0.04529, 0.4416, 0.5512, 0.5104, 0.5512, 0.5104, 0.6044, 0.4416, 0.6044, 0.4416, 0.04529, 0.5104, 0.04529, 0.5104, 0.1456, 0.4416, 0.1456, 0.4416, 0.1456, 0.5104, 0.1456, 0.5104, 0.1988, 0.4416, 0.1988, 0.4416, 0.5, 0.5104, 0.5, 0.5104, 0.5512, 0.4416, 0.5512, 0.4416, 0.3179, 0.5104, 0.3179, 0.5104, 0.3825, 0.4416, 0.3825, 0.4416, 0.8096, 0.5104, 0.8096, 0.5104, 0.8675, 0.4416, 0.8675, 0.4416, 0.25, 0.5104, 0.25, 0.5104, 0.3179, 0.4416, 0.3179, 0.4416, 0.8675, 0.5104, 0.8675, 0.5104, 0.9321, 0.4416, 0.9321, 0.4416, 0.9321, 0.5104, 0.9321, 0.5104, 1.0, 0.4416, 1.0, 0.4416, 0.7047, 0.5104, 0.7047, 0.5104, 0.75, 0.4416, 0.75, 0.4416, 0.4404, 0.5104, 0.4404, 0.5104, 0.5, 0.4416, 0.5, 0.4416, 0.1988, 0.5104, 0.1988, 0.5104, 0.25, 0.4416, 0.25, 0.625, 0.04529, 0.625, 0.0, 0.625, 0.0, 0.625, 0.04529, 0.625, 0.3179, 0.625, 0.25, 0.625, 0.25, 0.625, 0.3179, 0.625, 0.5512, 0.625, 0.5, 0.625, 0.5, 0.625, 0.5512, 0.625, 1.0, 0.625, 0.9321, 0.625, 0.9321, 0.625, 1.0, 0.625, 0.1988, 0.625, 0.1456, 0.625, 0.1456, 0.625, 0.1988, 0.625, 0.6044, 0.625, 0.5512, 0.625, 0.5512, 0.625, 0.6044, 0.625, 0.75, 0.625, 0.7047, 0.625, 0.7047, 0.625, 0.75, 0.625, 0.7047, 0.625, 0.6044, 0.625, 0.6044, 0.625, 0.7047, 0.625, 0.4404, 0.625, 0.3825, 0.625, 0.3825, 0.625, 0.4404, 0.625, 0.8096, 0.625, 0.75, 0.625, 0.75, 0.625, 0.8096, 0.625, 0.25, 0.625, 0.1988, 0.625, 0.1988, 0.625, 0.25, 0.625, 0.3825, 0.625, 0.3179, 0.625, 0.3179, 0.625, 0.3825, 0.625, 0.9321, 0.625, 0.8675, 0.625, 0.8675, 0.625, 0.9321, 0.625, 0.25, 0.625, 0.1988, 0.625, 0.1988, 0.625, 0.25, 0.625, 1.0, 0.625, 0.9321, 0.625, 0.9321, 0.625, 1.0, 0.625, 0.1988, 0.625, 0.1456, 0.625, 0.1456, 0.625, 0.1988, 0.625, 0.6044, 0.625, 0.5512, 0.625, 0.5512, 0.625, 0.6044, 0.625, 0.7047, 0.625, 0.6044, 0.625, 0.6044, 0.625, 0.7047, 0.625, 0.8096, 0.625, 0.75, 0.625, 0.75, 0.625, 0.8096, 0.625, 0.75, 0.625, 0.7047, 0.625, 0.7047, 0.625, 0.75, 0.625, 0.25, 0.625, 0.1988, 0.625, 0.1988, 0.625, 0.25, 0.625, 0.3825, 0.625, 0.3179, 0.625, 0.3179, 0.625, 0.3825, 0.625, 0.1456, 0.625, 0.04529, 0.625, 0.04529, 0.625, 0.1456, 0.625, 0.9321, 0.625, 0.8675, 0.625, 0.8675, 0.625, 0.9321, 0.625, 0.04529, 0.625, 0.0, 0.625, 0.0, 0.625, 0.04529, 0.625, 0.3179, 0.625, 0.25, 0.625, 0.25, 0.625, 0.3179, 0.625, 0.9321, 0.625, 0.8675, 0.625, 0.8675, 0.625, 0.9321, 0.625, 0.1456, 0.625, 0.04529, 0.625, 0.04529, 0.625, 0.1456, 0.625, 0.7047, 0.625, 0.6044, 0.625, 0.6044, 0.625, 0.7047, 0.625, 0.4404, 0.625, 0.3825, 0.625, 0.3825, 0.625, 0.4404, 0.625, 0.8096, 0.625, 0.75, 0.625, 0.75, 0.625, 0.8096, 0.625, 0.75, 0.625, 0.7047, 0.625, 0.7047, 0.625, 0.75, 0.625, 0.3825, 0.625, 0.3179, 0.625, 0.3179, 0.625, 0.3825, 0.625, 0.1456, 0.625, 0.04529, 0.625, 0.04529, 0.625, 0.1456, 0.625, 0.9321, 0.625, 0.8675, 0.625, 0.8675, 0.625, 0.9321, 0.625, 0.04529, 0.625, 0.0, 0.625, 0.0, 0.625, 0.04529, 0.625, 0.3179, 0.625, 0.25, 0.625, 0.25, 0.625, 0.3179, 0.625, 0.5512, 0.625, 0.5, 0.625, 0.5, 0.625, 0.5512, 0.625, 1.0, 0.625, 0.9321, 0.625, 0.9321, 0.625, 1.0, 0.625, 0.1988, 0.625, 0.1456, 0.625, 0.1456, 0.625, 0.1988, 0.625, 0.5512, 0.625, 0.5, 0.625, 0.5, 0.625, 0.5512, 0.625, 0.4404, 0.625, 0.3825, 0.625, 0.3825, 0.625, 0.4404, 0.625, 1.0, 0.625, 0.9321, 0.625, 0.9321, 0.625, 1.0, 0.625, 0.1988, 0.625, 0.1456, 0.625, 0.1456, 0.625, 0.1988, 0.625, 0.6044, 0.625, 0.5512, 0.625, 0.5512, 0.625, 0.6044, 0.625, 0.7047, 0.625, 0.6044, 0.625, 0.6044, 0.625, 0.7047, 0.625, 0.4404, 0.625, 0.3825, 0.625, 0.3825, 0.625, 0.4404, 0.625, 0.8096, 0.625, 0.75, 0.625, 0.75, 0.625, 0.8096, 0.625, 0.3825, 0.625, 0.3179, 0.625, 0.3179, 0.625, 0.3825, 0.625, 0.25, 0.625, 0.1988, 0.625, 0.1988, 0.625, 0.25, 0.625, 0.1456, 0.625, 0.04529, 0.625, 0.04529, 0.625, 0.1456, 0.625, 0.9321, 0.625, 0.8675, 0.625, 0.8675, 0.625, 0.9321, 0.625, 0.75, 0.625, 0.7047, 0.625, 0.7047, 0.625, 0.75, 0.625, 0.04529, 0.625, 0.0, 0.625, 0.0, 0.625, 0.04529, 0.625, 0.25, 0.625, 0.1988, 0.625, 0.1988, 0.625, 0.25, 0.625, 0.6044, 0.625, 0.5512, 0.625, 0.5512, 0.625, 0.6044, 0.8071, 0.7047, 0.875, 0.7047, 0.875, 0.75, 0.8071, 0.75, 0.7425, 0.7047, 0.8071, 0.7047, 0.8071, 0.75, 0.7425, 0.75, 0.6846, 0.7047, 0.7425, 0.7047, 0.7425, 0.75, 0.6846, 0.75, 0.6846, 0.5, 0.7425, 0.5, 0.7425, 0.5512, 0.6846, 0.5512, 0.7425, 0.5, 0.8071, 0.5, 0.8071, 0.5512, 0.7425, 0.5512, 0.8071, 0.5, 0.875, 0.5, 0.875, 0.5512, 0.8071, 0.5512, 0.6846, 0.5512, 0.7425, 0.5512, 0.7425, 0.6044, 0.6846, 0.6044, 0.7425, 0.5512, 0.8071, 0.5512, 0.8071, 0.6044, 0.7425, 0.6044, 0.8071, 0.5512, 0.875, 0.5512, 0.875, 0.6044, 0.8071, 0.6044, 0.6846, 0.6044, 0.7425, 0.6044, 0.7425, 0.7047, 0.6846, 0.7047, 0.7425, 0.6044, 0.8071, 0.6044, 0.8071, 0.7047, 0.7425, 0.7047, 0.8071, 0.6044, 0.875, 0.6044, 0.875, 0.7047, 0.8071, 0.7047, 0.625, 0.5512, 0.625, 0.5, 0.625, 0.5, 0.625, 0.5512, 0.625, 0.3179, 0.625, 0.25, 0.625, 0.25, 0.625, 0.3179, 0.625, 0.3825, 0.625, 0.3179, 0.625, 0.3179, 0.625, 0.3825, 0.625, 0.3825, 0.625, 0.3179, 0.625, 0.3179, 0.625, 0.3825, 0.625, 0.3179, 0.625, 0.3179, 0.625, 0.3179, 0.625, 0.3179, 0.625, 0.3179, 0.625, 0.3825, 0.625, 0.3825, 0.625, 0.3179, 0.5104, 0.3179, 0.625, 0.3179, 0.625, 0.3825, 0.5104, 0.3825, 0.5104, 0.3825, 0.5104, 0.3179, 0.5104, 0.3179, 0.5104, 0.3825, 0.5104, 0.3825, 0.5104, 0.3825, 0.5104, 0.3825, 0.5104, 0.3825, 0.5104, 0.3179, 0.625, 0.3179, 0.625, 0.3179, 0.5104, 0.3179, 0.1383, 0.7047, 0.1383, 0.7367, 0.125, 0.75, 0.125, 0.7047, 0.1929, 0.5133, 0.1383, 0.5133, 0.125, 0.5, 0.1929, 0.5, 0.3617, 0.5512, 0.3617, 0.5133, 0.375, 0.5, 0.375, 0.5512, 0.3088, 0.7367, 0.3617, 0.7367, 0.375, 0.75, 0.3154, 0.75, 0.2575, 0.5133, 0.1929, 0.5133, 0.1929, 0.5, 0.2575, 0.5, 0.1383, 0.7367, 0.1929, 0.7367, 0.1929, 0.75, 0.125, 0.75, 0.1929, 0.7367, 0.2575, 0.7367, 0.2575, 0.75, 0.1929, 0.75, 0.3088, 0.5133, 0.2575, 0.5133, 0.2575, 0.5, 0.3154, 0.5, 0.1383, 0.5133, 0.1383, 0.5512, 0.125, 0.5512, 0.125, 0.5, 0.3617, 0.6044, 0.3617, 0.5512, 0.375, 0.5512, 0.375, 0.6044, 0.1383, 0.5512, 0.1383, 0.6044, 0.125, 0.6044, 0.125, 0.5512, 0.3617, 0.7047, 0.3617, 0.6044, 0.375, 0.6044, 0.375, 0.7047, 0.1383, 0.6044, 0.1383, 0.7047, 0.125, 0.7047, 0.125, 0.6044, 0.3617, 0.7367, 0.3617, 0.7047, 0.375, 0.7047, 0.375, 0.75, 0.3088, 0.7047, 0.3617, 0.7047, 0.3617, 0.7367, 0.3088, 0.7367, 0.1383, 0.7047, 0.1929, 0.7047, 0.1929, 0.7367, 0.1383, 0.7367, 0.1929, 0.7047, 0.2575, 0.7047, 0.2575, 0.7367, 0.1929, 0.7367, 0.1929, 0.5133, 0.2575, 0.5133, 0.2575, 0.5512, 0.1929, 0.5512, 0.1383, 0.5133, 0.1929, 0.5133, 0.1929, 0.5512, 0.1383, 0.5512, 0.3088, 0.5133, 0.3617, 0.5133, 0.3617, 0.5512, 0.3088, 0.5512, 0.1929, 0.5512, 0.2575, 0.5512, 0.2575, 0.6044, 0.1929, 0.6044, 0.1383, 0.5512, 0.1929, 0.5512, 0.1929, 0.6044, 0.1383, 0.6044, 0.3088, 0.5512, 0.3617, 0.5512, 0.3617, 0.6044, 0.3088, 0.6044, 0.1929, 0.6044, 0.2575, 0.6044, 0.2575, 0.7047, 0.1929, 0.7047, 0.1383, 0.6044, 0.1929, 0.6044, 0.1929, 0.7047, 0.1383, 0.7047, 0.3088, 0.6044, 0.3617, 0.6044, 0.3617, 0.7047, 0.3088, 0.7047, 0.3617, 0.7047, 0.3617, 0.7367, 0.3617, 0.7367, 0.3617, 0.7047, 0.2575, 0.7367, 0.1929, 0.7367, 0.1929, 0.7367, 0.2575, 0.7367, 0.2575, 0.6044, 0.3088, 0.6044, 0.3088, 0.7047, 0.2575, 0.7047, 0.2575, 0.5512, 0.3088, 0.5512, 0.3088, 0.6044, 0.2575, 0.6044, 0.2575, 0.5133, 0.3088, 0.5133, 0.3088, 0.5512, 0.2575, 0.5512, 0.2575, 0.7047, 0.3088, 0.7047, 0.3088, 0.7367, 0.2575, 0.7367, 0.3617, 0.5133, 0.3088, 0.5133, 0.3154, 0.5, 0.375, 0.5, 0.2575, 0.7367, 0.3088, 0.7367, 0.3154, 0.75, 0.2575, 0.75, 0.625, 0.6044, 0.6846, 0.6044, 0.6846, 0.7047, 0.625, 0.7047, 0.625, 0.5512, 0.6846, 0.5512, 0.6846, 0.6044, 0.625, 0.6044, 0.625, 0.5, 0.6846, 0.5, 0.6846, 0.5512, 0.625, 0.5512, 0.625, 0.7047, 0.6846, 0.7047, 0.6846, 0.75, 0.625, 0.75, 0.625, 0.8675, 0.625, 0.8096, 0.625, 0.8096, 0.625, 0.8675, 0.625, 0.5, 0.625, 0.4404, 0.625, 0.4404, 0.625, 0.5, 0.625, 0.5, 0.625, 0.4404, 0.625, 0.4404, 0.625, 0.5, 0.625, 0.8675, 0.625, 0.8096, 0.625, 0.8096, 0.625, 0.8675, 0.625, 0.5, 0.625, 0.4404, 0.625, 0.4404, 0.625, 0.5, 0.625, 0.8675, 0.625, 0.8096, 0.625, 0.8096, 0.625, 0.8675, 0.625, 0.8675, 0.625, 0.8096, 0.625, 0.8096, 0.625, 0.8675, 0.625, 0.5, 0.625, 0.4404, 0.625, 0.4404, 0.625, 0.5, 0.4416, 0.3825, 0.5104, 0.3825, 0.5104, 0.4404, 0.4416, 0.4404, 0.4416, 0.75, 0.5104, 0.75, 0.5104, 0.8096, 0.4416, 0.8096, 0.2575, 0.75, 0.3154, 0.75, 0.3154, 0.75, 0.2575, 0.75, 0.375, 0.75, 0.4416, 0.75, 0.4416, 0.8096, 0.375, 0.8096, 0.2575, 0.5133, 0.3088, 0.5133, 0.3088, 0.5133, 0.2575, 0.5133, 0.625, 0.5, 0.625, 0.4404, 0.625, 0.4404, 0.625, 0.5, 0.3617, 0.7367, 0.3088, 0.7367, 0.3088, 0.7367, 0.3617, 0.7367, 0.4416, 0.75, 0.4416, 0.8096, 0.4416, 0.8096, 0.4416, 0.75, 0.625, 0.8675, 0.625, 0.8096, 0.625, 0.8096, 0.625, 0.8675, 0.5104, 0.75, 0.625, 0.75, 0.625, 0.8096, 0.5104, 0.8096, 0.375, 0.3825, 0.4416, 0.3825, 0.4416, 0.4404, 0.375, 0.4404, 0.5104, 0.3825, 0.625, 0.3825, 0.625, 0.4404, 0.5104, 0.4404, 0.5104, 0.3825, 0.5104, 0.3825, 0.5104, 0.4404, 0.5104, 0.4404, 0.5104, 0.75, 0.5104, 0.75, 0.5104, 0.8096, 0.5104, 0.8096, 0.5104, 0.3179, 0.5104, 0.3179, 0.5104, 0.3179, 0.5104, 0.3179, 0.5104, 0.3825, 0.5104, 0.3825, 0.5104, 0.3825, 0.5104, 0.3825, 0.5104, 0.3179, 0.5104, 0.3179, 0.5104, 0.3825, 0.5104, 0.3825, 0.5104, 0.6044, 0.5104, 0.6044, 0.5104, 0.7047, 0.5104, 0.7047, 0.5104, 0.0, 0.5104, 0.0, 0.5104, 0.04529, 0.5104, 0.04529, 0.5104, 0.5512, 0.5104, 0.5512, 0.5104, 0.6044, 0.5104, 0.6044, 0.5104, 0.04529, 0.5104, 0.04529, 0.5104, 0.1456, 0.5104, 0.1456, 0.5104, 0.1456, 0.5104, 0.1456, 0.5104, 0.1988, 0.5104, 0.1988, 0.5104, 0.5, 0.5104, 0.5, 0.5104, 0.5512, 0.5104, 0.5512, 0.5104, 0.8096, 0.5104, 0.8096, 0.5104, 0.8675, 0.5104, 0.8675, 0.5104, 0.25, 0.5104, 0.25, 0.5104, 0.3179, 0.5104, 0.3179, 0.5104, 0.8675, 0.5104, 0.8675, 0.5104, 0.9321, 0.5104, 0.9321, 0.5104, 0.9321, 0.5104, 0.9321, 0.5104, 1.0, 0.5104, 1.0, 0.5104, 0.7047, 0.5104, 0.7047, 0.5104, 0.75, 0.5104, 0.75, 0.5104, 0.4404, 0.5104, 0.4404, 0.5104, 0.5, 0.5104, 0.5, 0.5104, 0.1988, 0.5104, 0.1988, 0.5104, 0.25, 0.5104, 0.25, 0.4416, 0.75, 0.4416, 0.75, 0.4416, 0.8096, 0.4416, 0.8096, 0.4416, 0.3825, 0.4416, 0.3825, 0.4416, 0.4404, 0.4416, 0.4404, 0.4416, 0.1988, 0.4416, 0.1988, 0.4416, 0.25, 0.4416, 0.25, 0.4416, 0.4404, 0.4416, 0.4404, 0.4416, 0.5, 0.4416, 0.5, 0.4416, 0.7047, 0.4416, 0.7047, 0.4416, 0.75, 0.4416, 0.75, 0.4416, 0.9321, 0.4416, 0.9321, 0.4416, 1.0, 0.4416, 1.0, 0.4416, 0.8675, 0.4416, 0.8675, 0.4416, 0.9321, 0.4416, 0.9321, 0.4416, 0.25, 0.4416, 0.25, 0.4416, 0.3179, 0.4416, 0.3179, 0.4416, 0.8096, 0.4416, 0.8096, 0.4416, 0.8675, 0.4416, 0.8675, 0.4416, 0.3179, 0.4416, 0.3179, 0.4416, 0.3825, 0.4416, 0.3825, 0.4416, 0.5, 0.4416, 0.5, 0.4416, 0.5512, 0.4416, 0.5512, 0.4416, 0.1456, 0.4416, 0.1456, 0.4416, 0.1988, 0.4416, 0.1988, 0.4416, 0.04529, 0.4416, 0.04529, 0.4416, 0.1456, 0.4416, 0.1456, 0.4416, 0.5512, 0.4416, 0.5512, 0.4416, 0.6044, 0.4416, 0.6044, 0.4416, 0.0, 0.4416, 0.0, 0.4416, 0.04529, 0.4416, 0.04529, 0.4416, 0.6044, 0.4416, 0.6044, 0.4416, 0.7047, 0.4416, 0.7047, 0.375, 0.3825, 0.375, 0.3825, 0.375, 0.4404, 0.375, 0.4404, 0.375, 0.75, 0.375, 0.75, 0.375, 0.8096, 0.375, 0.8096, 0.375, 0.0, 0.375, 0.0, 0.375, 0.0, 0.375, 0.0, 0.375, 0.0, 0.375, 0.0, 0.375, 0.04529, 0.375, 0.04529, 0.375, 0.8675, 0.375, 0.8675, 0.375, 0.8675, 0.375, 0.8675, 0.375, 0.75, 0.375, 0.75, 0.375, 0.75, 0.375, 0.75, 0.375, 0.8096, 0.375, 0.8096, 0.375, 0.8675, 0.375, 0.8675, 0.375, 0.0, 0.375, 0.0, 0.375, 0.0, 0.375, 0.0, 0.375, 0.9321, 0.375, 0.9321, 0.375, 0.9321, 0.375, 0.9321, 0.375, 0.9321, 0.375, 0.9321, 0.375, 1.0, 0.375, 1.0, 0.375, 0.7047, 0.375, 0.7047, 0.375, 0.7047, 0.375, 0.7047, 0.375, 0.6044, 0.375, 0.6044, 0.375, 0.6044, 0.375, 0.6044, 0.375, 0.5512, 0.375, 0.5512, 0.375, 0.5512, 0.375, 0.5512, 0.375, 0.6044, 0.375, 0.6044, 0.375, 0.7047, 0.375, 0.7047, 0.375, 0.5, 0.375, 0.5, 0.375, 0.5512, 0.375, 0.5512, 0.375, 0.1988, 0.375, 0.1988, 0.375, 0.1988, 0.375, 0.1988, 0.375, 0.1456, 0.375, 0.1456, 0.375, 0.1456, 0.375, 0.1456, 0.375, 0.1456, 0.375, 0.1456, 0.375, 0.1988, 0.375, 0.1988, 0.375, 0.3825, 0.375, 0.3825, 0.375, 0.3825, 0.375, 0.3825, 0.375, 0.3179, 0.375, 0.3179, 0.375, 0.3825, 0.375, 0.3825, 0.375, 0.04529, 0.375, 0.04529, 0.375, 0.04529, 0.375, 0.04529, 0.375, 0.5512, 0.375, 0.5512, 0.375, 0.6044, 0.375, 0.6044, 0.375, 0.04529, 0.375, 0.04529, 0.375, 0.1456, 0.375, 0.1456, 0.375, 0.5, 0.375, 0.5, 0.375, 0.5, 0.375, 0.5, 0.375, 0.3179, 0.375, 0.3179, 0.375, 0.3179, 0.375, 0.3179, 0.375, 0.8675, 0.375, 0.8675, 0.375, 0.9321, 0.375, 0.9321, 0.375, 0.25, 0.375, 0.25, 0.375, 0.3179, 0.375, 0.3179, 0.375, 0.1988, 0.375, 0.1988, 0.375, 0.25, 0.375, 0.25, 0.375, 0.4404, 0.375, 0.4404, 0.375, 0.5, 0.375, 0.5, 0.375, 0.7047, 0.375, 0.7047, 0.375, 0.75, 0.375, 0.75, 0.625, 0.5, 0.625, 0.4404, 0.625, 0.4404, 0.625, 0.5, 0.625, 0.8675, 0.625, 0.8096, 0.625, 0.8096, 0.625, 0.8675, 0.625, 0.3179, 0.625, 0.25, 0.625, 0.25, 0.625, 0.3179, 0.625, 0.5512, 0.625, 0.5, 0.625, 0.5, 0.625, 0.5512, 0.625, 0.04529, 0.625, 0.0, 0.625, 0.0, 0.625, 0.04529, 0.625, 0.75, 0.625, 0.7047, 0.625, 0.7047, 0.625, 0.75, 0.625, 0.9321, 0.625, 0.8675, 0.625, 0.8675, 0.625, 0.9321, 0.625, 0.1456, 0.625, 0.04529, 0.625, 0.04529, 0.625, 0.1456, 0.625, 0.25, 0.625, 0.1988, 0.625, 0.1988, 0.625, 0.25, 0.625, 0.3825, 0.625, 0.3179, 0.625, 0.3179, 0.625, 0.3825, 0.625, 0.8096, 0.625, 0.75, 0.625, 0.75, 0.625, 0.8096, 0.625, 0.4404, 0.625, 0.3825, 0.625, 0.3825, 0.625, 0.4404, 0.625, 0.7047, 0.625, 0.6044, 0.625, 0.6044, 0.625, 0.7047, 0.625, 0.6044, 0.625, 0.5512, 0.625, 0.5512, 0.625, 0.6044, 0.625, 0.1988, 0.625, 0.1456, 0.625, 0.1456, 0.625, 0.1988, 0.625, 1.0, 0.625, 0.9321, 0.625, 0.9321, 0.625, 1.0, 0.625, 0.5, 0.625, 0.4404, 0.625, 0.4404, 0.625, 0.5, 0.625, 0.8675, 0.625, 0.8096, 0.625, 0.8096, 0.625, 0.8675, 0.625, 0.6044, 0.625, 0.5512, 0.625, 0.5512, 0.625, 0.6044, 0.625, 0.25, 0.625, 0.1988, 0.625, 0.1988, 0.625, 0.25, 0.625, 0.1988, 0.625, 0.1456, 0.625, 0.1456, 0.625, 0.1988, 0.625, 1.0, 0.625, 0.9321, 0.625, 0.9321, 0.625, 1.0, 0.625, 0.5512, 0.625, 0.5, 0.625, 0.5, 0.625, 0.5512, 0.625, 0.3179, 0.625, 0.25, 0.625, 0.25, 0.625, 0.3179, 0.625, 0.04529, 0.625, 0.0, 0.625, 0.0, 0.625, 0.04529, 0.625, 0.9321, 0.625, 0.8675, 0.625, 0.8675, 0.625, 0.9321, 0.625, 0.1456, 0.625, 0.04529, 0.625, 0.04529, 0.625, 0.1456, 0.625, 0.3825, 0.625, 0.3179, 0.625, 0.3179, 0.625, 0.3825, 0.625, 0.75, 0.625, 0.7047, 0.625, 0.7047, 0.625, 0.75, 0.625, 0.8096, 0.625, 0.75, 0.625, 0.75, 0.625, 0.8096, 0.625, 0.4404, 0.625, 0.3825, 0.625, 0.3825, 0.625, 0.4404, 0.625, 0.7047, 0.625, 0.6044, 0.625, 0.6044, 0.625, 0.7047, 0.625, 0.8675, 0.625, 0.8096, 0.625, 0.8096, 0.625, 0.8675, 0.625, 0.5, 0.625, 0.4404, 0.625, 0.4404, 0.625, 0.5, 0.625, 0.4404, 0.625, 0.3825, 0.625, 0.3825, 0.625, 0.4404, 0.625, 0.5512, 0.625, 0.5, 0.625, 0.5, 0.625, 0.5512, 0.625, 0.3179, 0.625, 0.25, 0.625, 0.25, 0.625, 0.3179, 0.625, 0.04529, 0.625, 0.0, 0.625, 0.0, 0.625, 0.04529, 0.625, 0.9321, 0.625, 0.8675, 0.625, 0.8675, 0.625, 0.9321, 0.625, 0.1456, 0.625, 0.04529, 0.625, 0.04529, 0.625, 0.1456, 0.625, 0.3825, 0.625, 0.3179, 0.625, 0.3179, 0.625, 0.3825, 0.625, 0.25, 0.625, 0.1988, 0.625, 0.1988, 0.625, 0.25, 0.625, 0.75, 0.625, 0.7047, 0.625, 0.7047, 0.625, 0.75, 0.625, 0.8096, 0.625, 0.75, 0.625, 0.75, 0.625, 0.8096, 0.625, 0.7047, 0.625, 0.6044, 0.625, 0.6044, 0.625, 0.7047, 0.625, 0.6044, 0.625, 0.5512, 0.625, 0.5512, 0.625, 0.6044, 0.625, 0.1988, 0.625, 0.1456, 0.625, 0.1456, 0.625, 0.1988, 0.625, 1.0, 0.625, 0.9321, 0.625, 0.9321, 0.625, 1.0, 0.625, 0.5, 0.625, 0.4404, 0.625, 0.4404, 0.625, 0.5, 0.625, 0.8675, 0.625, 0.8096, 0.625, 0.8096, 0.625, 0.8675, 0.625, 0.1456, 0.625, 0.04529, 0.625, 0.04529, 0.625, 0.1456, 0.625, 0.9321, 0.625, 0.8675, 0.625, 0.8675, 0.625, 0.9321, 0.625, 0.3825, 0.625, 0.3179, 0.625, 0.3179, 0.625, 0.3825, 0.625, 0.25, 0.625, 0.1988, 0.625, 0.1988, 0.625, 0.25, 0.625, 0.8096, 0.625, 0.75, 0.625, 0.75, 0.625, 0.8096, 0.625, 0.4404, 0.625, 0.3825, 0.625, 0.3825, 0.625, 0.4404, 0.625, 0.7047, 0.625, 0.6044, 0.625, 0.6044, 0.625, 0.7047, 0.625, 0.75, 0.625, 0.7047, 0.625, 0.7047, 0.625, 0.75, 0.625, 0.6044, 0.625, 0.5512, 0.625, 0.5512, 0.625, 0.6044, 0.625, 0.1988, 0.625, 0.1456, 0.625, 0.1456, 0.625, 0.1988, 0.625, 1.0, 0.625, 0.9321, 0.625, 0.9321, 0.625, 1.0, 0.625, 0.5512, 0.625, 0.5, 0.625, 0.5, 0.625, 0.5512, 0.625, 0.3179, 0.625, 0.25, 0.625, 0.25, 0.625, 0.3179, 0.625, 0.04529, 0.625, 0.0, 0.625, 0.0, 0.625, 0.04529, 0.625, 0.8675, 0.625, 0.8096, 0.625, 0.8096, 0.625, 0.8675, 0.625, 0.5, 0.625, 0.4404, 0.625, 0.4404, 0.625, 0.5, 0.625, 0.3179, 0.625, 0.3179, 0.625, 0.3179, 0.625, 0.3179, 0.625, 0.3825, 0.625, 0.3179, 0.625, 0.3179, 0.625, 0.3825, 0.625, 0.25, 0.625, 0.1988, 0.625, 0.1988, 0.625, 0.25, 0.625, 0.9321, 0.625, 0.8675, 0.625, 0.8675, 0.625, 0.9321, 0.625, 0.04529, 0.625, 0.0, 0.625, 0.0, 0.625, 0.04529, 0.625, 0.3825, 0.625, 0.3825, 0.625, 0.3825, 0.625, 0.3825, 0.625, 0.5512, 0.625, 0.5, 0.625, 0.5, 0.625, 0.5512, 0.625, 1.0, 0.625, 0.9321, 0.625, 0.9321, 0.625, 1.0, 0.625, 0.7047, 0.625, 0.6044, 0.625, 0.6044, 0.625, 0.7047, 0.625, 0.1456, 0.625, 0.04529, 0.625, 0.04529, 0.625, 0.1456, 0.625, 0.4404, 0.625, 0.3825, 0.625, 0.3825, 0.625, 0.4404, 0.625, 0.6044, 0.625, 0.5512, 0.625, 0.5512, 0.625, 0.6044, 0.625, 0.3179, 0.625, 0.25, 0.625, 0.25, 0.625, 0.3179, 0.625, 0.8096, 0.625, 0.75, 0.625, 0.75, 0.625, 0.8096, 0.625, 0.75, 0.625, 0.7047, 0.625, 0.7047, 0.625, 0.75, 0.625, 0.1988, 0.625, 0.1456, 0.625, 0.1456, 0.625, 0.1988, 0.625, 0.3825, 0.5104, 0.3825, 0.5104, 0.3825, 0.625, 0.3825, 0.5104, 0.3825, 0.5104, 0.3825, 0.5104, 0.4404, 0.5104, 0.4404, 0.5104, 0.75, 0.5104, 0.75, 0.5104, 0.8096, 0.5104, 0.8096, 0.5104, 0.3179, 0.5104, 0.3179, 0.5104, 0.3179, 0.5104, 0.3179, 0.5104, 0.3179, 0.5104, 0.3179, 0.5104, 0.3825, 0.5104, 0.3825, 0.5104, 0.6044, 0.5104, 0.6044, 0.5104, 0.7047, 0.5104, 0.7047, 0.5104, 0.0, 0.5104, 0.0, 0.5104, 0.04529, 0.5104, 0.04529, 0.5104, 0.5512, 0.5104, 0.5512, 0.5104, 0.6044, 0.5104, 0.6044, 0.5104, 0.04529, 0.5104, 0.04529, 0.5104, 0.1456, 0.5104, 0.1456, 0.5104, 0.1456, 0.5104, 0.1456, 0.5104, 0.1988, 0.5104, 0.1988, 0.5104, 0.5, 0.5104, 0.5, 0.5104, 0.5512, 0.5104, 0.5512, 0.5104, 0.8096, 0.5104, 0.8096, 0.5104, 0.8675, 0.5104, 0.8675, 0.5104, 0.25, 0.5104, 0.25, 0.5104, 0.3179, 0.5104, 0.3179, 0.5104, 0.8675, 0.5104, 0.8675, 0.5104, 0.9321, 0.5104, 0.9321, 0.5104, 0.9321, 0.5104, 0.9321, 0.5104, 1.0, 0.5104, 1.0, 0.5104, 0.7047, 0.5104, 0.7047, 0.5104, 0.75, 0.5104, 0.75, 0.5104, 0.4404, 0.5104, 0.4404, 0.5104, 0.5, 0.5104, 0.5, 0.5104, 0.1988, 0.5104, 0.1988, 0.5104, 0.25, 0.5104, 0.25, 0.4416, 0.75, 0.4416, 0.75, 0.4416, 0.8096, 0.4416, 0.8096, 0.4416, 0.3825, 0.4416, 0.3825, 0.4416, 0.4404, 0.4416, 0.4404, 0.4416, 0.1988, 0.4416, 0.1988, 0.4416, 0.25, 0.4416, 0.25, 0.4416, 0.4404, 0.4416, 0.4404, 0.4416, 0.5, 0.4416, 0.5, 0.4416, 0.7047, 0.4416, 0.7047, 0.4416, 0.75, 0.4416, 0.75, 0.4416, 0.9321, 0.4416, 0.9321, 0.4416, 1.0, 0.4416, 1.0, 0.4416, 0.8675, 0.4416, 0.8675, 0.4416, 0.9321, 0.4416, 0.9321, 0.4416, 0.25, 0.4416, 0.25, 0.4416, 0.3179, 0.4416, 0.3179, 0.4416, 0.8096, 0.4416, 0.8096, 0.4416, 0.8675, 0.4416, 0.8675, 0.4416, 0.3179, 0.4416, 0.3179, 0.4416, 0.3825, 0.4416, 0.3825, 0.4416, 0.5, 0.4416, 0.5, 0.4416, 0.5512, 0.4416, 0.5512, 0.4416, 0.1456, 0.4416, 0.1456, 0.4416, 0.1988, 0.4416, 0.1988, 0.4416, 0.04529, 0.4416, 0.04529, 0.4416, 0.1456, 0.4416, 0.1456, 0.4416, 0.5512, 0.4416, 0.5512, 0.4416, 0.6044, 0.4416, 0.6044, 0.4416, 0.0, 0.4416, 0.0, 0.4416, 0.04529, 0.4416, 0.04529, 0.4416, 0.6044, 0.4416, 0.6044, 0.4416, 0.7047, 0.4416, 0.7047, 0.4416, 0.04529, 0.375, 0.04529, 0.375, 0.04529, 0.4416, 0.04529, 0.4416, 0.3825, 0.375, 0.3825, 0.375, 0.3825, 0.4416, 0.3825, 0.4416, 0.1988, 0.375, 0.1988, 0.375, 0.1988, 0.4416, 0.1988, 0.4416, 0.5512, 0.375, 0.5512, 0.375, 0.5512, 0.4416, 0.5512, 0.4416, 0.7047, 0.375, 0.7047, 0.375, 0.7047, 0.4416, 0.7047, 0.4416, 0.0, 0.375, 0.0, 0.375, 0.0, 0.4416, 0.0, 0.4416, 0.8675, 0.375, 0.8675, 0.375, 0.8675, 0.4416, 0.8675, 0.375, 0.3825, 0.375, 0.3825, 0.375, 0.4404, 0.375, 0.4404, 0.375, 0.75, 0.375, 0.75, 0.375, 0.8096, 0.375, 0.8096, 0.375, 0.0, 0.375, 0.0, 0.375, 0.0, 0.375, 0.0, 0.375, 0.0, 0.375, 0.0, 0.375, 0.04529, 0.375, 0.04529, 0.375, 0.75, 0.375, 0.75, 0.375, 0.75, 0.375, 0.75, 0.375, 0.8096, 0.375, 0.8096, 0.375, 0.8675, 0.375, 0.8675, 0.375, 0.9321, 0.375, 0.9321, 0.375, 0.9321, 0.375, 0.9321, 0.375, 0.9321, 0.375, 0.9321, 0.375, 1.0, 0.375, 1.0, 0.375, 0.6044, 0.375, 0.6044, 0.375, 0.6044, 0.375, 0.6044, 0.375, 0.6044, 0.375, 0.6044, 0.375, 0.7047, 0.375, 0.7047, 0.375, 0.5, 0.375, 0.5, 0.375, 0.5512, 0.375, 0.5512, 0.375, 0.1456, 0.375, 0.1456, 0.375, 0.1456, 0.375, 0.1456, 0.375, 0.1456, 0.375, 0.1456, 0.375, 0.1988, 0.375, 0.1988, 0.375, 0.3179, 0.375, 0.3179, 0.375, 0.3825, 0.375, 0.3825, 0.375, 0.5512, 0.375, 0.5512, 0.375, 0.6044, 0.375, 0.6044, 0.375, 0.04529, 0.375, 0.04529, 0.375, 0.1456, 0.375, 0.1456, 0.375, 0.5, 0.375, 0.5, 0.375, 0.5, 0.375, 0.5, 0.375, 0.3179, 0.375, 0.3179, 0.375, 0.3179, 0.375, 0.3179, 0.375, 0.8675, 0.375, 0.8675, 0.375, 0.9321, 0.375, 0.9321, 0.375, 0.25, 0.375, 0.25, 0.375, 0.3179, 0.375, 0.3179, 0.375, 0.1988, 0.375, 0.1988, 0.375, 0.25, 0.375, 0.25, 0.375, 0.4404, 0.375, 0.4404, 0.375, 0.5, 0.375, 0.5, 0.375, 0.7047, 0.375, 0.7047, 0.375, 0.75, 0.375, 0.75])
me_cube_004.materials.append(mat_material_001)
me_cube_004.update()

# ---- objects
ob_light = bpy.data.objects.new('Light', light_light)
ob_cube = bpy.data.objects.new('Cube', me_cube_001)
ob_cube_001 = bpy.data.objects.new('Cube.001', me_cube_004)

# ---- transforms, parenting, visibility, modifiers, constraints
ob_light.location = (4.076, 1.005, 5.904)
ob_light.rotation_euler = (0.6503, 0.05522, 1.866)
ob_light.lock_rotations_4d = False
ob_light.empty_display_type = 'ARROWS'
ob_light.color = (0.0, 0.0, 0.0, 0.0)
ob_light.lineart.crease_threshold = 0.0
ob_cube.location = (0.0, 0.0, 2.794)
ob_cube.scale = (0.5203, 0.5203, 2.957)
_m = ob_cube.modifiers.new('Subdivision', 'SUBSURF')
ob_cube_001.location = (0.0, 0.0, 4.006)
ob_cube_001.scale = (1.213, 1.213, 1.213)
_m = ob_cube_001.modifiers.new('Subdivision', 'SUBSURF')

# ---- collection membership
col_collection.objects.link(ob_light)
col_collection.objects.link(ob_cube)
col_collection.objects.link(ob_cube_001)

# ---- scene / render settings (as saved in the file)
scene.frame_start = 1; scene.frame_end = 250; scene.frame_set(1)
scene.render.engine = 'BLENDER_EEVEE_NEXT'
bpy.context.view_layer.update()

# ---- added for rendering (the .blend has no active camera): camera
cam_auto = bpy.data.cameras.new('AutoCamera')
cam_auto.lens = 50.0
cam_auto.sensor_width = 36.0
cam_auto.clip_end = 1000.0
ob_auto_camera = bpy.data.objects.new('AutoCamera', cam_auto)
scene.collection.objects.link(ob_auto_camera)
ob_auto_camera.location = (8.25725, -10.1657, 10.3773)
ob_auto_camera.rotation_euler = (1.09748, -7.21219e-08, 0.694738)
scene.camera = ob_auto_camera
bpy.context.view_layer.update()
